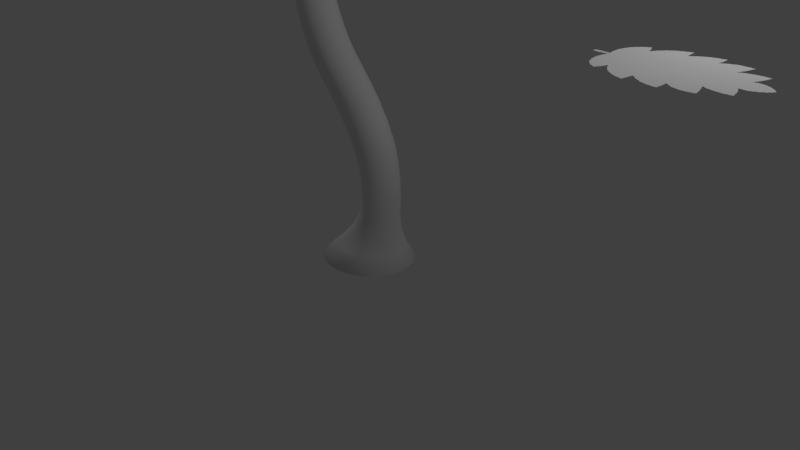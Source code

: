 # Source: plant2.blend  (saved by Blender 2.78.0; exported with 4.5.12 LTS)
import bpy
from mathutils import Matrix  # noqa: F401  (used for matrix-valued properties, if any)

bpy.ops.wm.read_factory_settings(use_empty=True)
scene = bpy.context.scene
scene.name = 'Scene'

# ---- collections
col_collection_1 = bpy.data.collections.new('Collection 1'); scene.collection.children.link(col_collection_1)

# ---- world
world_world = bpy.data.worlds.new('World'); scene.world = world_world
world_world.color = (0.05088, 0.05088, 0.05088)
world_world.use_sun_shadow = False
world_world.sun_shadow_jitter_overblur = 0.0
world_world.cycles.sampling_method = 'MANUAL'

# ---- cameras
cam_camera = bpy.data.cameras.new('Camera')
cam_camera.clip_end = 100.0
cam_camera.lens = 35.0
cam_camera.sensor_width = 32.0
cam_camera.sensor_height = 18.0
cam_camera.ortho_scale = 7.314
cam_camera.dof.focus_distance = 0.0
cam_camera.dof.aperture_fstop = 128.0

# ---- lights
light_point = bpy.data.lights.new('Point', 'POINT')
light_point.transmission_factor = 0.0
light_point.energy = 100.0
light_point.shadow_buffer_clip_start = 0.5
light_point.shadow_soft_size = 0.1
light_point.shadow_maximum_resolution = 0.006
light_point.use_absolute_resolution = True
light_lamp = bpy.data.lights.new('Lamp', 'POINT')
light_lamp.transmission_factor = 0.0
light_lamp.cutoff_distance = 30.0
light_lamp.energy = 100.0
light_lamp.shadow_buffer_clip_start = 1.001
light_lamp.shadow_soft_size = 0.1
light_lamp.shadow_maximum_resolution = 0.006
light_lamp.use_absolute_resolution = True

# ---- meshes
me_sphere_001 = bpy.data.meshes.new('Sphere.001')
me_sphere_001.from_pydata([(0.03806, 0.1913, 0.9808), (0.07466, 0.3753, 0.9239), (0.1084, 0.5449, 0.8315), (0.1379, 0.6935, 0.7071), (0.1622, 0.8155, 0.5556), (0.1802, 0.9061, 0.3827), (0.1913, 0.9619, 0.1951), (0.1951, 0.9808, 7.55e-08), (0.07466, 0.1802, 0.9808), (0.1464, 0.3536, 0.9239), (0.2126, 0.5133, 0.8315), (0.2706, 0.6533, 0.7071), (0.3182, 0.7682, 0.5556), (0.3536, 0.8536, 0.3827), (0.3753, 0.9061, 0.1951), (0.3827, 0.9239, 7.55e-08), (0.1084, 0.1622, 0.9808), (0.2126, 0.3182, 0.9239), (0.3087, 0.4619, 0.8315), (0.3928, 0.5879, 0.7071), (0.4619, 0.6913, 0.5556), (0.5133, 0.7682, 0.3827), (0.5449, 0.8155, 0.1951), (0.5556, 0.8315, 7.55e-08), (0.1379, 0.1379, 0.9808), (0.2706, 0.2706, 0.9239), (0.3928, 0.3928, 0.8315), (0.5, 0.5, 0.7071), (0.5879, 0.5879, 0.5556), (0.6533, 0.6533, 0.3827), (0.6935, 0.6935, 0.1951), (0.7071, 0.7071, 7.55e-08), (0.1622, 0.1084, 0.9808), (0.3182, 0.2126, 0.9239), (0.4619, 0.3087, 0.8315), (0.5879, 0.3928, 0.7071), (0.6913, 0.4619, 0.5556), (0.7682, 0.5133, 0.3827), (0.8155, 0.5449, 0.1951), (0.8315, 0.5556, 7.55e-08), (0.1802, 0.07466, 0.9808), (0.3536, 0.1464, 0.9239), (0.5133, 0.2126, 0.8315), (0.6533, 0.2706, 0.7071), (0.7682, 0.3182, 0.5556), (0.8536, 0.3536, 0.3827), (0.9061, 0.3753, 0.1951), (0.9148, 0.3827, -0.002576), (0.1913, 0.03806, 0.9808), (0.3753, 0.07466, 0.9239), (0.5449, 0.1084, 0.8315), (0.6935, 0.1379, 0.7071), (0.8155, 0.1622, 0.5556), (0.9061, 0.1802, 0.3827), (0.9619, 0.1913, 0.1951), (0.9712, 0.1951, 0.00315), (0.1951, -3.266e-07, 0.9808), (0.3827, -3.192e-07, 0.9239), (0.5556, -3.117e-07, 0.8315), (0.7071, -3.192e-07, 0.7071), (0.8315, -3.341e-07, 0.5556), (0.9239, -2.745e-07, 0.3827), (0.9808, -3.937e-07, 0.1951), (0.9903, -3.788e-07, 0.005083), (0.1913, -0.03806, 0.9808), (0.3753, -0.07466, 0.9239), (0.5449, -0.1084, 0.8315), (0.6935, -0.138, 0.7071), (0.8155, -0.1622, 0.5556), (0.9061, -0.1802, 0.3827), (0.9619, -0.1913, 0.1951), (0.9712, -0.1951, 0.00315), (0.1802, -0.07466, 0.9808), (0.3536, -0.1464, 0.9239), (0.5133, -0.2126, 0.8315), (0.6533, -0.2706, 0.7071), (0.7682, -0.3182, 0.5556), (0.8536, -0.3536, 0.3827), (0.9061, -0.3753, 0.1951), (0.9148, -0.3827, -0.002576), (0.1622, -0.1084, 0.9808), (0.3182, -0.2126, 0.9239), (0.4619, -0.3087, 0.8315), (0.5879, -0.3928, 0.7071), (0.6913, -0.4619, 0.5556), (0.7682, -0.5133, 0.3827), (0.8155, -0.5449, 0.1951), (0.8315, -0.5556, 7.55e-08), (0.1379, -0.138, 0.9808), (0.2706, -0.2706, 0.9239), (0.3928, -0.3928, 0.8315), (0.5, -0.5, 0.7071), (0.5879, -0.5879, 0.5556), (0.6533, -0.6533, 0.3827), (0.6935, -0.6935, 0.1951), (0.7071, -0.7071, 7.55e-08), (0.1084, -0.1622, 0.9808), (0.2126, -0.3182, 0.9239), (0.3087, -0.4619, 0.8315), (0.3928, -0.5879, 0.7071), (0.4619, -0.6913, 0.5556), (0.5133, -0.7682, 0.3827), (0.5449, -0.8155, 0.1951), (0.5556, -0.8315, 7.55e-08), (0.07466, -0.1802, 0.9808), (0.1464, -0.3536, 0.9239), (0.2126, -0.5133, 0.8315), (0.2706, -0.6533, 0.7071), (0.3182, -0.7682, 0.5556), (0.3536, -0.8536, 0.3827), (0.3753, -0.9061, 0.1951), (0.3827, -0.9239, 7.55e-08), (0.03806, -0.1913, 0.9808), (0.07466, -0.3753, 0.9239), (0.1084, -0.5449, 0.8315), (0.1379, -0.6935, 0.7071), (0.1622, -0.8155, 0.5556), (0.1802, -0.9061, 0.3827), (0.1913, -0.9619, 0.1951), (0.1951, -0.9808, 7.55e-08), (-7.212e-09, -0.1951, 0.9808), (4.122e-08, -0.3827, 0.9239), (2.632e-08, -0.5556, 0.8315), (-2.584e-08, -0.7071, 0.7071), (-8.544e-08, -0.8315, 0.5556), (6.357e-08, -0.9239, 0.3827), (-8.544e-08, -0.9808, 0.1951), (-1.003e-07, -1.0, 7.55e-08), (-0.03806, -0.1913, 0.9808), (-0.07466, -0.3753, 0.9239), (-0.1084, -0.5449, 0.8315), (-0.1379, -0.6935, 0.7071), (-0.1622, -0.8155, 0.5556), (-0.1802, -0.9061, 0.3827), (-0.1913, -0.9619, 0.1951), (-0.1951, -0.9808, 7.55e-08), (-0.07466, -0.1802, 0.9808), (-0.1464, -0.3536, 0.9239), (-0.2126, -0.5133, 0.8315), (-0.2706, -0.6533, 0.7071), (-0.3182, -0.7682, 0.5556), (-0.3536, -0.8536, 0.3827), (-0.3753, -0.9061, 0.1951), (-0.3827, -0.9239, 7.55e-08), (-1.81e-07, -5.968e-07, 1.0), (-0.1084, -0.1622, 0.9808), (-0.2126, -0.3182, 0.9239), (-0.3087, -0.4619, 0.8315), (-0.3928, -0.5879, 0.7071), (-0.4619, -0.6913, 0.5556), (-0.5133, -0.7682, 0.3827), (-0.5449, -0.8155, 0.1951), (-0.5556, -0.8315, 7.55e-08), (-0.1379, -0.138, 0.9808), (-0.2706, -0.2706, 0.9239), (-0.3928, -0.3928, 0.8315), (-0.5, -0.5, 0.7071), (-0.5879, -0.5879, 0.5556), (-0.6533, -0.6533, 0.3827), (-0.6935, -0.6935, 0.1951), (-0.7071, -0.7071, 7.55e-08), (-0.1622, -0.1084, 0.9808), (-0.3182, -0.2126, 0.9239), (-0.4619, -0.3087, 0.8315), (-0.5879, -0.3928, 0.7071), (-0.6913, -0.4619, 0.5556), (-0.7682, -0.5133, 0.3827), (-0.8155, -0.5449, 0.1951), (-0.8315, -0.5556, 7.55e-08), (-0.1802, -0.07466, 0.9808), (-0.3536, -0.1464, 0.9239), (-0.5133, -0.2126, 0.8315), (-0.6533, -0.2706, 0.7071), (-0.7682, -0.3182, 0.5556), (-0.8536, -0.3536, 0.3827), (-0.9061, -0.3753, 0.1951), (-0.9239, -0.3827, 7.55e-08), (-0.1913, -0.03806, 0.9808), (-0.3753, -0.07466, 0.9239), (-0.5449, -0.1084, 0.8315), (-0.6935, -0.1379, 0.7071), (-0.8155, -0.1622, 0.5556), (-0.9061, -0.1802, 0.3827), (-0.9619, -0.1913, 0.1951), (-0.9808, -0.1951, 7.55e-08), (-0.1951, -3.117e-07, 0.9808), (-0.3827, -2.819e-07, 0.9239), (-0.5556, -2.819e-07, 0.8315), (-0.7071, -1.851e-07, 0.7071), (-0.8315, -1.404e-07, 0.5556), (-0.9239, -3.192e-07, 0.3827), (-0.9808, -9.567e-08, 0.1951), (-1.0, -1.404e-07, 7.55e-08), (-0.1913, 0.03806, 0.9808), (-0.3753, 0.07466, 0.9239), (-0.5449, 0.1084, 0.8315), (-0.6935, 0.1379, 0.7071), (-0.8155, 0.1622, 0.5556), (-0.9061, 0.1802, 0.3827), (-0.9619, 0.1913, 0.1951), (-0.9808, 0.1951, 7.55e-08), (-0.1802, 0.07466, 0.9808), (-0.3536, 0.1464, 0.9239), (-0.5133, 0.2126, 0.8315), (-0.6533, 0.2706, 0.7071), (-0.7682, 0.3182, 0.5556), (-0.8536, 0.3536, 0.3827), (-0.9061, 0.3753, 0.1951), (-0.9239, 0.3827, 7.55e-08), (-0.1622, 0.1084, 0.9808), (-0.3182, 0.2126, 0.9239), (-0.4619, 0.3087, 0.8315), (-0.5879, 0.3928, 0.7071), (-0.6913, 0.4619, 0.5556), (-0.7682, 0.5133, 0.3827), (-0.8155, 0.5449, 0.1951), (-0.8315, 0.5556, 7.55e-08), (-0.1379, 0.1379, 0.9808), (-0.2706, 0.2706, 0.9239), (-0.3928, 0.3928, 0.8315), (-0.5, 0.5, 0.7071), (-0.5879, 0.5879, 0.5556), (-0.6533, 0.6533, 0.3827), (-0.6935, 0.6935, 0.1951), (-0.7071, 0.7071, 7.55e-08), (-0.1084, 0.1622, 0.9808), (-0.2126, 0.3182, 0.9239), (-0.3087, 0.4619, 0.8315), (-0.3928, 0.5879, 0.7071), (-0.4619, 0.6913, 0.5556), (-0.5133, 0.7682, 0.3827), (-0.5449, 0.8155, 0.1951), (-0.5556, 0.8315, 7.55e-08), (-0.07466, 0.1802, 0.9808), (-0.1464, 0.3536, 0.9239), (-0.2126, 0.5133, 0.8315), (-0.2706, 0.6533, 0.7071), (-0.3182, 0.7682, 0.5556), (-0.3536, 0.8536, 0.3827), (-0.3753, 0.9061, 0.1951), (-0.3827, 0.9239, 7.55e-08), (-0.03806, 0.1913, 0.9808), (-0.07466, 0.3753, 0.9239), (-0.1084, 0.5449, 0.8315), (-0.1379, 0.6935, 0.7071), (-0.1622, 0.8155, 0.5556), (-0.1802, 0.9061, 0.3827), (-0.1913, 0.9619, 0.1951), (-0.1951, 0.9808, 7.55e-08), (3.749e-08, 0.1951, 0.9808), (7.847e-08, 0.3827, 0.9239), (1.083e-07, 0.5556, 0.8315), (1.53e-07, 0.7071, 0.7071), (2.722e-07, 0.8315, 0.5556), (6.357e-08, 0.9239, 0.3827), (2.573e-07, 0.9808, 0.1951), (2.722e-07, 1.0, 7.55e-08), (0.1764, 0.8905, -0.2247), (0.2097, 0.9619, -0.3158), (0.2226, 0.9061, -0.4749), (0.2269, 0.8155, -0.6232), (0.2223, 0.6935, -0.7548), (0.209, 0.5449, -0.8648), (0.1876, 0.3753, -0.9489), (0.1588, 0.1913, -1.004), (0.344, 0.8389, -0.1912), (0.3907, 0.9061, -0.2787), (0.3932, 0.8536, -0.44), (0.3804, 0.7682, -0.5918), (0.3528, 0.6533, -0.7281), (0.3115, 0.5133, -0.8438), (0.2582, 0.3536, -0.9344), (0.1948, 0.1802, -0.9965), (0.4987, 0.755, -0.1602), (0.5576, 0.8155, -0.2446), (0.5503, 0.7682, -0.4079), (0.5218, 0.6913, -0.5628), (0.4731, 0.5879, -0.7035), (0.4061, 0.4619, -0.8245), (0.3233, 0.3182, -0.9211), (0.228, 0.1622, -0.9897), (0.6342, 0.6421, -0.1331), (0.7038, 0.6935, -0.2147), (0.6881, 0.6533, -0.3797), (0.6458, 0.5879, -0.5375), (0.5785, 0.5, -0.6819), (0.4889, 0.3928, -0.8075), (0.3804, 0.2706, -0.9094), (0.2571, 0.1379, -0.9837), (0.7455, 0.5045, -0.1109), (0.8239, 0.5449, -0.1902), (0.8012, 0.5133, -0.3566), (0.7475, 0.4619, -0.5167), (0.6651, 0.3928, -0.6643), (0.5569, 0.3087, -0.7936), (0.4272, 0.2126, -0.8999), (0.2809, 0.1084, -0.9789), (0.1238, -3.258e-07, -1.028), (0.8282, 0.3475, -0.09433), (0.9131, 0.3753, -0.1719), (0.8852, 0.3536, -0.3394), (0.8232, 0.3182, -0.5012), (0.7294, 0.2706, -0.6511), (0.6074, 0.2126, -0.7833), (0.462, 0.1464, -0.8928), (0.2987, 0.07466, -0.9752), (0.8791, 0.1772, -0.08415), (0.968, 0.1913, -0.1607), (0.9369, 0.1802, -0.3288), (0.8697, 0.1622, -0.4917), (0.769, 0.1379, -0.643), (0.6385, 0.1084, -0.7769), (0.4834, 0.07466, -0.8884), (0.3096, 0.03806, -0.973), (0.8963, 7.508e-08, -0.08071), (0.9865, -3.937e-07, -0.1569), (0.9544, -2.298e-07, -0.3253), (0.8854, -3.341e-07, -0.4885), (0.7823, -3.192e-07, -0.6403), (0.649, -3.415e-07, -0.7748), (0.4907, -3.043e-07, -0.8869), (0.3133, -3.08e-07, -0.9722), (0.8791, -0.1772, -0.08415), (0.968, -0.1913, -0.1607), (0.9369, -0.1802, -0.3288), (0.8697, -0.1622, -0.4917), (0.769, -0.138, -0.643), (0.6385, -0.1084, -0.7769), (0.4834, -0.07466, -0.8884), (0.3096, -0.03806, -0.973), (0.8282, -0.3475, -0.09433), (0.9131, -0.3753, -0.1719), (0.8852, -0.3536, -0.3394), (0.8232, -0.3182, -0.5012), (0.7294, -0.2706, -0.6511), (0.6074, -0.2126, -0.7833), (0.462, -0.1464, -0.8928), (0.2987, -0.07466, -0.9752), (0.7455, -0.5045, -0.1109), (0.8239, -0.5449, -0.1902), (0.8012, -0.5133, -0.3566), (0.7475, -0.4619, -0.5167), (0.6651, -0.3928, -0.6643), (0.5569, -0.3087, -0.7936), (0.4272, -0.2126, -0.8999), (0.2809, -0.1084, -0.9789), (0.6342, -0.6421, -0.1331), (0.7038, -0.6935, -0.2147), (0.6881, -0.6533, -0.3797), (0.6458, -0.5879, -0.5375), (0.5785, -0.5, -0.6819), (0.4889, -0.3928, -0.8075), (0.3804, -0.2706, -0.9094), (0.2571, -0.138, -0.9837), (0.4987, -0.755, -0.1602), (0.5576, -0.8155, -0.2446), (0.5503, -0.7682, -0.4079), (0.5218, -0.6913, -0.5628), (0.4731, -0.5879, -0.7035), (0.4061, -0.4619, -0.8245), (0.3233, -0.3182, -0.9211), (0.228, -0.1622, -0.9897), (0.344, -0.8389, -0.1912), (0.3907, -0.9061, -0.2787), (0.3932, -0.8536, -0.44), (0.3804, -0.7682, -0.5918), (0.3528, -0.6533, -0.7281), (0.3115, -0.5133, -0.8438), (0.2582, -0.3536, -0.9344), (0.1948, -0.1802, -0.9965), (0.1767, -0.8904, -0.2246), (0.2097, -0.9619, -0.3158), (0.2226, -0.9061, -0.4749), (0.2269, -0.8155, -0.6232), (0.2223, -0.6935, -0.7548), (0.209, -0.5449, -0.8648), (0.1876, -0.3753, -0.9489), (0.1588, -0.1913, -1.004), (0.0214, -0.9808, -0.3543), (0.04526, -0.9239, -0.5112), (0.06724, -0.8315, -0.6558), (0.08652, -0.7071, -0.7826), (0.1023, -0.5556, -0.8866), (0.1141, -0.3827, -0.9639), (0.1213, -0.1951, -1.011), (-0.8473, 0.1772, -0.58), (-0.1669, -0.9619, -0.3928), (-0.1321, -0.9061, -0.5475), (-0.09238, -0.8155, -0.6884), (-0.04923, -0.6935, -0.8103), (-0.004322, -0.5449, -0.9084), (0.04062, -0.3753, -0.9789), (0.08387, -0.1913, -1.019), (-0.3278, 0.8398, -0.3752), (-0.3479, -0.9061, -0.4298), (-0.3026, -0.8536, -0.5823), (-0.2459, -0.7682, -0.7198), (-0.1798, -0.6533, -0.837), (-0.1069, -0.5133, -0.9294), (-0.03002, -0.3536, -0.9934), (0.04786, -0.1802, -1.027), (-0.8078, 0.3454, -0.559), (-0.5148, -0.8155, -0.4639), (-0.4598, -0.7682, -0.6145), (-0.3873, -0.6913, -0.7488), (-0.3001, -0.5879, -0.8616), (-0.2014, -0.4619, -0.9487), (-0.09513, -0.3182, -1.007), (0.01467, -0.1622, -1.033), (0.0121, 0.9066, -0.2744), (-0.661, -0.6935, -0.4938), (-0.5976, -0.6533, -0.6426), (-0.5113, -0.5879, -0.7741), (-0.4055, -0.5, -0.8832), (-0.2842, -0.3928, -0.9656), (-0.1522, -0.2706, -1.018), (-0.01442, -0.1379, -1.039), (-0.6097, 0.6393, -0.4707), (-0.7811, -0.5449, -0.5184), (-0.7107, -0.5133, -0.6658), (-0.6131, -0.4619, -0.7949), (-0.492, -0.3928, -0.9009), (-0.3522, -0.3087, -0.9796), (-0.199, -0.2126, -1.028), (-0.0383, -0.1084, -1.044), (-0.1657, 0.8894, -0.3256), (-0.8764, -0.3772, -0.5302), (-0.7947, -0.3536, -0.6829), (-0.6887, -0.3182, -0.8104), (-0.5563, -0.2706, -0.914), (-0.4027, -0.2126, -0.9899), (-0.2338, -0.1464, -1.035), (-0.05604, -0.07466, -1.048), (-0.7248, 0.5024, -0.5165), (-0.9252, -0.1913, -0.5478), (-0.8464, -0.1802, -0.6935), (-0.7352, -0.1622, -0.8199), (-0.5959, -0.1379, -0.9221), (-0.4339, -0.1084, -0.9962), (-0.2552, -0.07466, -1.039), (-0.06696, -0.03806, -1.05), (-0.4847, 0.7544, -0.4242), (-0.9396, -1.072e-07, -0.5591), (-0.8639, -3.192e-07, -0.6971), (-0.7509, -1.404e-07, -0.8231), (-0.6093, -1.851e-07, -0.9249), (-0.4444, -2.596e-07, -0.9984), (-0.2625, -2.521e-07, -1.041), (-0.07065, -3.155e-07, -1.051), (-0.8448, -0.1804, -0.5797), (-0.9252, 0.1913, -0.5478), (-0.8464, 0.1802, -0.6935), (-0.7352, 0.1622, -0.8199), (-0.5959, 0.1379, -0.9221), (-0.4339, 0.1084, -0.9962), (-0.2552, 0.07466, -1.039), (-0.06696, 0.03806, -1.05), (-0.8065, -0.3482, -0.5588), (-0.879, 0.377, -0.5281), (-0.7947, 0.3536, -0.6829), (-0.6887, 0.3182, -0.8104), (-0.5563, 0.2706, -0.914), (-0.4027, 0.2126, -0.9899), (-0.2338, 0.1464, -1.035), (-0.05604, 0.07466, -1.048), (0.01037, -0.9056, -0.2747), (-0.7811, 0.5449, -0.5184), (-0.7107, 0.5133, -0.6658), (-0.6131, 0.4619, -0.7949), (-0.492, 0.3928, -0.9009), (-0.3522, 0.3087, -0.9796), (-0.199, 0.2126, -1.028), (-0.0383, 0.1084, -1.044), (-0.3312, -0.8384, -0.3752), (-0.661, 0.6935, -0.4938), (-0.5976, 0.6533, -0.6426), (-0.5113, 0.5879, -0.7741), (-0.4055, 0.5, -0.8832), (-0.2842, 0.3928, -0.9656), (-0.1522, 0.2706, -1.018), (-0.01442, 0.1379, -1.039), (-0.616, -0.6361, -0.4714), (-0.5148, 0.8155, -0.4639), (-0.4598, 0.7682, -0.6145), (-0.3873, 0.6913, -0.7488), (-0.3001, 0.5879, -0.8616), (-0.2014, 0.4619, -0.9487), (-0.09512, 0.3182, -1.007), (0.01467, 0.1622, -1.033), (-0.7251, -0.5027, -0.5165), (-0.3479, 0.9061, -0.4298), (-0.3026, 0.8536, -0.5823), (-0.2459, 0.7682, -0.7198), (-0.1798, 0.6533, -0.837), (-0.1069, 0.5133, -0.9294), (-0.03002, 0.3536, -0.9934), (0.04786, 0.1802, -1.027), (-0.1619, -0.8921, -0.3252), (-0.1669, 0.9619, -0.3928), (-0.1321, 0.9061, -0.5475), (-0.09238, 0.8155, -0.6884), (-0.04923, 0.6935, -0.8103), (-0.004321, 0.5449, -0.9084), (0.04062, 0.3753, -0.9789), (0.08387, 0.1913, -1.019), (-0.4794, -0.7509, -0.4237), (0.0214, 0.9808, -0.3543), (0.04526, 0.9239, -0.5112), (0.06724, 0.8315, -0.6558), (0.08652, 0.7071, -0.7826), (0.1023, 0.5556, -0.8866), (0.1141, 0.3827, -0.9639), (0.1213, 0.1951, -1.011), (-0.8478, 0.0007049, -0.5889), (0.1891, 0.9808, -0.1588), (0.3732, 0.9239, -0.1141), (0.5433, 0.8315, -0.07927), (0.6924, 0.7071, -0.04877), (0.8148, 0.5556, -0.02375), (0.8148, -0.5556, -0.02375), (0.6924, -0.7071, -0.04877), (0.5433, -0.8315, -0.07927), (0.3732, -0.9239, -0.1141), (0.1893, -0.9808, -0.1611), (-0.8962, 0.3802, -0.5112), (-0.9411, 0.1904, -0.5335), (-0.8029, 0.5558, -0.4661), (-0.1879, 0.9797, -0.2612), (-0.3666, 0.925, -0.315), (-0.5404, 0.8305, -0.3682), (-0.6777, 0.7045, -0.4178), (0.007022, 0.9986, -0.2058), (-0.8035, -0.5556, -0.4662), (-0.895, -0.3829, -0.5111), (-0.9384, -0.1938, -0.5333), (-0.1838, -0.9827, -0.2608), (-0.3716, -0.9231, -0.3155), (0.005686, -0.9975, -0.206), (-0.6834, -0.7021, -0.4184), (-0.5347, -0.827, -0.3677), (-0.9467, 0.0002065, -0.543), (0.1765, 0.915, -0.1623), (0.3482, 0.8619, -0.121), (0.507, 0.7757, -0.08935), (0.6463, 0.6597, -0.0616), (0.7606, 0.5184, -0.03882), (0.8456, 0.3571, -0.02189), (0.8979, 0.182, -0.01146), (0.9155, -3.79e-07, -0.007942), (0.8979, -0.182, -0.01146), (0.8456, -0.3571, -0.02189), (0.7606, -0.5184, -0.03882), (0.6463, -0.6597, -0.0616), (0.507, -0.7757, -0.08935), (0.3482, -0.8619, -0.121), (0.1769, -0.9149, -0.1646), (-0.8356, 0.3548, -0.4943), (-0.8765, 0.1815, -0.5156), (-0.7501, 0.5166, -0.4514), (-0.1756, 0.9139, -0.2578), (-0.3422, 0.8629, -0.3082), (-0.5036, 0.775, -0.358), (-0.632, 0.657, -0.4051), (0.006991, 0.9315, -0.2058), (-0.7505, -0.5167, -0.4514), (-0.8344, -0.3577, -0.4942), (-0.8739, -0.1847, -0.5153), (-0.1717, -0.9167, -0.2575), (-0.3459, -0.8614, -0.3083), (0.005281, -0.9305, -0.2061), (-0.6383, -0.6538, -0.4058), (-0.4982, -0.7716, -0.3575), (-0.877, 0.0006496, -0.5245), (0.1783, 0.91, -0.1998), (0.3496, 0.8573, -0.1657), (0.5077, 0.7716, -0.1343), (0.6462, 0.6562, -0.1068), (0.7599, 0.5156, -0.08417), (0.8444, 0.3552, -0.06736), (0.8964, 0.1811, -0.05701), (0.914, -3.787e-07, -0.05352), (0.8964, -0.1811, -0.05701), (0.8444, -0.3552, -0.06736), (0.7599, -0.5156, -0.08417), (0.6462, -0.6562, -0.1068), (0.5077, -0.7716, -0.1343), (0.3496, -0.8573, -0.1657), (0.1786, -0.91, -0.1997), (-0.8683, 0.1808, -0.5584), (-0.8278, 0.3529, -0.5373), (-0.7428, 0.5136, -0.4945), (-0.337, 0.8582, -0.3519), (-0.1714, 0.9089, -0.3018), (-0.6253, 0.6534, -0.4483), (-0.4975, 0.7709, -0.4014), (0.01032, 0.9265, -0.2501), (-0.7432, -0.5138, -0.4945), (-0.8265, -0.3558, -0.5371), (-0.8657, -0.184, -0.5582), (-0.1675, -0.9117, -0.3014), (-0.3406, -0.8568, -0.352), (0.008587, -0.9255, -0.2503), (-0.6316, -0.6502, -0.4491), (-0.4921, -0.7674, -0.401), (-0.8688, 0.0006828, -0.5674), (0.177, 0.8994, -0.2088), (-0.8572, 0.1789, -0.5656), (-0.3323, 0.8482, -0.36), (-0.6171, 0.6457, -0.456), (0.01095, 0.9157, -0.2588), (-0.7337, -0.5077, -0.502), (-0.1648, -0.9011, -0.3098), (-0.6235, -0.6425, -0.4567), (-0.4856, -0.7585, -0.4088), (-0.8577, 0.0006948, -0.5745), (0.3463, 0.8473, -0.1751), (0.5024, 0.7626, -0.1439), (0.6393, 0.6485, -0.1166), (0.7517, 0.5096, -0.09417), (0.8352, 0.351, -0.07751), (0.8866, 0.179, -0.06725), (0.904, -1.318e-07, -0.06378), (0.8866, -0.179, -0.06725), (0.8352, -0.351, -0.07751), (0.7517, -0.5096, -0.09417), (0.6393, -0.6485, -0.1166), (0.5024, -0.7626, -0.1439), (0.3463, -0.8473, -0.1751), (0.1772, -0.8993, -0.2087), (-0.8172, 0.3488, -0.5446), (-0.7334, 0.5075, -0.502), (-0.1686, 0.8983, -0.3102), (-0.4909, 0.7619, -0.4093), (-0.816, -0.3517, -0.5444), (-0.8547, -0.182, -0.5654), (-0.3358, -0.8468, -0.3601), (0.009214, -0.9147, -0.259), (-0.7936, 0.5512, -0.4884), (-0.6721, 0.7008, -0.4434), (-0.5338, 0.8266, -0.3931), (-0.3619, 0.9202, -0.3441), (-0.1825, 0.9751, -0.2953), (0.01029, 0.9945, -0.2396), (0.1938, 0.9761, -0.1923), (0.3776, 0.9194, -0.1559), (0.5471, 0.8273, -0.1229), (0.6956, 0.7033, -0.0955), (0.8172, 0.5527, -0.06802), (0.9075, 0.3809, -0.04603), (0.9635, 0.194, -0.04191), (0.9824, -3.832e-07, -0.03952), (0.9633, -0.1941, -0.03719), (0.9077, -0.3807, -0.04944), (0.8171, -0.5529, -0.0654), (0.695, -0.7041, -0.08603), (0.5469, -0.8274, -0.1216), (0.3773, -0.9197, -0.1531), (0.1954, -0.9747, -0.2047), (0.01063, -0.9922, -0.2527), (-0.1792, -0.977, -0.2967), (-0.3646, -0.918, -0.3494), (-0.5279, -0.8231, -0.4006), (-0.6744, -0.6986, -0.4487), (-0.7923, -0.5503, -0.4923), (0.1854, 0.9617, -0.1598), (0.3659, 0.9059, -0.1161), (0.5328, 0.8153, -0.08219), (0.679, 0.6934, -0.05249), (0.7991, 0.5448, -0.02812), (0.8883, 0.3753, -0.01001), (0.9432, 0.1913, 0.001148), (0.9617, -3.789e-07, 0.004915), (0.9432, -0.1913, 0.001148), (0.8883, -0.3753, -0.01001), (0.7991, -0.5448, -0.02812), (0.679, -0.6934, -0.05249), (0.5328, -0.8153, -0.08219), (0.3659, -0.9059, -0.1161), (0.1857, -0.9617, -0.1621), (-0.9224, 0.1878, -0.5283), (-0.8786, 0.3728, -0.5063), (-0.7876, 0.5444, -0.4618), (-0.3595, 0.907, -0.313), (-0.1844, 0.9606, -0.2602), (-0.6645, 0.6907, -0.4141), (-0.5298, 0.8144, -0.3653), (0.007013, 0.9791, -0.2058), (-0.7881, -0.5443, -0.4619), (-0.8775, -0.3756, -0.5062), (-0.9197, -0.1912, -0.5281), (-0.1803, -0.9635, -0.2598), (-0.3642, -0.9052, -0.3134), (0.005569, -0.9781, -0.206), (-0.6703, -0.6881, -0.4147), (-0.5241, -0.8109, -0.3647), (-0.9265, 0.000335, -0.5376)], [], [(251, 250, 1, 2), (252, 251, 2, 3), (253, 252, 3, 4), (254, 253, 4, 5), (255, 254, 5, 6), (256, 255, 6, 7), (249, 144, 0), (250, 249, 0, 1), (1, 0, 8, 9), (2, 1, 9, 10), (3, 2, 10, 11), (4, 3, 11, 12), (5, 4, 12, 13), (6, 5, 13, 14), (7, 6, 14, 15), (0, 144, 8), (13, 12, 20, 21), (14, 13, 21, 22), (15, 14, 22, 23), (8, 144, 16), (9, 8, 16, 17), (10, 9, 17, 18), (11, 10, 18, 19), (12, 11, 19, 20), (17, 16, 24, 25), (18, 17, 25, 26), (19, 18, 26, 27), (20, 19, 27, 28), (21, 20, 28, 29), (22, 21, 29, 30), (23, 22, 30, 31), (16, 144, 24), (29, 28, 36, 37), (30, 29, 37, 38), (31, 30, 38, 39), (24, 144, 32), (25, 24, 32, 33), (26, 25, 33, 34), (27, 26, 34, 35), (28, 27, 35, 36), (34, 33, 41, 42), (35, 34, 42, 43), (36, 35, 43, 44), (37, 36, 44, 45), (38, 37, 45, 46), (39, 38, 46, 47), (32, 144, 40), (33, 32, 40, 41), (46, 45, 53, 54), (47, 46, 54, 55), (40, 144, 48), (41, 40, 48, 49), (42, 41, 49, 50), (43, 42, 50, 51), (44, 43, 51, 52), (45, 44, 52, 53), (50, 49, 57, 58), (51, 50, 58, 59), (52, 51, 59, 60), (53, 52, 60, 61), (54, 53, 61, 62), (55, 54, 62, 63), (48, 144, 56), (49, 48, 56, 57), (62, 61, 69, 70), (63, 62, 70, 71), (56, 144, 64), (57, 56, 64, 65), (58, 57, 65, 66), (59, 58, 66, 67), (60, 59, 67, 68), (61, 60, 68, 69), (67, 66, 74, 75), (68, 67, 75, 76), (69, 68, 76, 77), (70, 69, 77, 78), (71, 70, 78, 79), (64, 144, 72), (65, 64, 72, 73), (66, 65, 73, 74), (79, 78, 86, 87), (72, 144, 80), (73, 72, 80, 81), (74, 73, 81, 82), (75, 74, 82, 83), (76, 75, 83, 84), (77, 76, 84, 85), (78, 77, 85, 86), (84, 83, 91, 92), (85, 84, 92, 93), (86, 85, 93, 94), (87, 86, 94, 95), (80, 144, 88), (81, 80, 88, 89), (82, 81, 89, 90), (83, 82, 90, 91), (88, 144, 96), (89, 88, 96, 97), (90, 89, 97, 98), (91, 90, 98, 99), (92, 91, 99, 100), (93, 92, 100, 101), (94, 93, 101, 102), (95, 94, 102, 103), (100, 99, 107, 108), (101, 100, 108, 109), (102, 101, 109, 110), (103, 102, 110, 111), (96, 144, 104), (97, 96, 104, 105), (98, 97, 105, 106), (99, 98, 106, 107), (105, 104, 112, 113), (106, 105, 113, 114), (107, 106, 114, 115), (108, 107, 115, 116), (109, 108, 116, 117), (110, 109, 117, 118), (111, 110, 118, 119), (104, 144, 112), (117, 116, 124, 125), (118, 117, 125, 126), (119, 118, 126, 127), (112, 144, 120), (113, 112, 120, 121), (114, 113, 121, 122), (115, 114, 122, 123), (116, 115, 123, 124), (121, 120, 128, 129), (122, 121, 129, 130), (123, 122, 130, 131), (124, 123, 131, 132), (125, 124, 132, 133), (126, 125, 133, 134), (127, 126, 134, 135), (120, 144, 128), (133, 132, 140, 141), (134, 133, 141, 142), (135, 134, 142, 143), (128, 144, 136), (129, 128, 136, 137), (130, 129, 137, 138), (131, 130, 138, 139), (132, 131, 139, 140), (138, 137, 146, 147), (139, 138, 147, 148), (140, 139, 148, 149), (141, 140, 149, 150), (142, 141, 150, 151), (143, 142, 151, 152), (136, 144, 145), (137, 136, 145, 146), (151, 150, 158, 159), (152, 151, 159, 160), (145, 144, 153), (146, 145, 153, 154), (147, 146, 154, 155), (148, 147, 155, 156), (149, 148, 156, 157), (150, 149, 157, 158), (156, 155, 163, 164), (157, 156, 164, 165), (158, 157, 165, 166), (159, 158, 166, 167), (160, 159, 167, 168), (153, 144, 161), (154, 153, 161, 162), (155, 154, 162, 163), (168, 167, 175, 176), (161, 144, 169), (162, 161, 169, 170), (163, 162, 170, 171), (164, 163, 171, 172), (165, 164, 172, 173), (166, 165, 173, 174), (167, 166, 174, 175), (172, 171, 179, 180), (173, 172, 180, 181), (174, 173, 181, 182), (175, 174, 182, 183), (176, 175, 183, 184), (169, 144, 177), (170, 169, 177, 178), (171, 170, 178, 179), (184, 183, 191, 192), (177, 144, 185), (178, 177, 185, 186), (179, 178, 186, 187), (180, 179, 187, 188), (181, 180, 188, 189), (182, 181, 189, 190), (183, 182, 190, 191), (189, 188, 196, 197), (190, 189, 197, 198), (191, 190, 198, 199), (192, 191, 199, 200), (185, 144, 193), (186, 185, 193, 194), (187, 186, 194, 195), (188, 187, 195, 196), (193, 144, 201), (194, 193, 201, 202), (195, 194, 202, 203), (196, 195, 203, 204), (197, 196, 204, 205), (198, 197, 205, 206), (199, 198, 206, 207), (200, 199, 207, 208), (205, 204, 212, 213), (206, 205, 213, 214), (207, 206, 214, 215), (208, 207, 215, 216), (201, 144, 209), (202, 201, 209, 210), (203, 202, 210, 211), (204, 203, 211, 212), (210, 209, 217, 218), (211, 210, 218, 219), (212, 211, 219, 220), (213, 212, 220, 221), (214, 213, 221, 222), (215, 214, 222, 223), (216, 215, 223, 224), (209, 144, 217), (222, 221, 229, 230), (223, 222, 230, 231), (224, 223, 231, 232), (217, 144, 225), (218, 217, 225, 226), (219, 218, 226, 227), (220, 219, 227, 228), (221, 220, 228, 229), (227, 226, 234, 235), (228, 227, 235, 236), (229, 228, 236, 237), (230, 229, 237, 238), (231, 230, 238, 239), (232, 231, 239, 240), (225, 144, 233), (226, 225, 233, 234), (239, 238, 246, 247), (240, 239, 247, 248), (233, 144, 241), (234, 233, 241, 242), (235, 234, 242, 243), (236, 235, 243, 244), (237, 236, 244, 245), (238, 237, 245, 246), (243, 242, 250, 251), (244, 243, 251, 252), (245, 244, 252, 253), (246, 245, 253, 254), (247, 246, 254, 255), (248, 247, 255, 256), (241, 144, 249), (242, 241, 249, 250), (507, 506, 258, 259), (508, 507, 259, 260), (509, 508, 260, 261), (510, 509, 261, 262), (511, 510, 262, 263), (512, 511, 263, 264), (297, 512, 264), (531, 514, 643, 642), (297, 264, 272), (531, 642, 641, 527), (259, 258, 266, 267), (260, 259, 267, 268), (261, 260, 268, 269), (262, 261, 269, 270), (263, 262, 270, 271), (264, 263, 271, 272), (270, 269, 277, 278), (271, 270, 278, 279), (272, 271, 279, 280), (297, 272, 280), (258, 506, 642, 643), (267, 266, 274, 275), (268, 267, 275, 276), (269, 268, 276, 277), (275, 274, 282, 283), (276, 275, 283, 284), (277, 276, 284, 285), (278, 277, 285, 286), (279, 278, 286, 287), (280, 279, 287, 288), (297, 280, 288), (290, 647, 648, 299), (287, 286, 294, 295), (288, 287, 295, 296), (297, 288, 296), (498, 490, 640, 641), (283, 282, 290, 291), (284, 283, 291, 292), (285, 284, 292, 293), (286, 285, 293, 294), (291, 290, 299, 300), (292, 291, 300, 301), (293, 292, 301, 302), (294, 293, 302, 303), (295, 294, 303, 304), (296, 295, 304, 305), (297, 296, 305), (47, 648, 647, 518), (304, 303, 311, 312), (305, 304, 312, 313), (297, 305, 313), (519, 653, 652, 79), (300, 299, 307, 308), (301, 300, 308, 309), (302, 301, 309, 310), (303, 302, 310, 311), (309, 308, 316, 317), (310, 309, 317, 318), (311, 310, 318, 319), (312, 311, 319, 320), (313, 312, 320, 321), (297, 313, 321), (274, 645, 646, 282), (308, 307, 315, 316), (321, 320, 328, 329), (297, 321, 329), (315, 650, 651, 323), (316, 315, 323, 324), (317, 316, 324, 325), (318, 317, 325, 326), (319, 318, 326, 327), (320, 319, 327, 328), (325, 324, 332, 333), (326, 325, 333, 334), (327, 326, 334, 335), (328, 327, 335, 336), (329, 328, 336, 337), (297, 329, 337), (517, 646, 645, 516), (324, 323, 331, 332), (337, 336, 344, 345), (297, 337, 345), (71, 651, 650, 63), (332, 331, 339, 340), (333, 332, 340, 341), (334, 333, 341, 342), (335, 334, 342, 343), (336, 335, 343, 344), (342, 341, 349, 350), (343, 342, 350, 351), (344, 343, 351, 352), (345, 344, 352, 353), (297, 345, 353), (355, 655, 656, 363), (340, 339, 347, 348), (341, 340, 348, 349), (297, 353, 361), (299, 648, 649, 307), (348, 347, 355, 356), (349, 348, 356, 357), (350, 349, 357, 358), (351, 350, 358, 359), (352, 351, 359, 360), (353, 352, 360, 361), (359, 358, 366, 367), (360, 359, 367, 368), (361, 360, 368, 369), (297, 361, 369), (522, 656, 655, 521), (356, 355, 363, 364), (357, 356, 364, 365), (358, 357, 365, 366), (55, 649, 648, 47), (364, 363, 371, 372), (365, 364, 372, 373), (366, 365, 373, 374), (367, 366, 374, 375), (368, 367, 375, 376), (369, 368, 376, 377), (297, 369, 377), (375, 374, 381, 382), (376, 375, 382, 383), (377, 376, 383, 384), (297, 377, 384), (536, 539, 661, 660), (372, 371, 378, 379), (373, 372, 379, 380), (374, 373, 380, 381), (379, 378, 386, 387), (380, 379, 387, 388), (381, 380, 388, 389), (382, 381, 389, 390), (383, 382, 390, 391), (384, 383, 391, 392), (297, 384, 392), (339, 653, 654, 347), (391, 390, 398, 399), (392, 391, 399, 400), (297, 392, 400), (520, 654, 653, 519), (387, 386, 394, 395), (388, 387, 395, 396), (389, 388, 396, 397), (390, 389, 397, 398), (395, 394, 402, 403), (396, 395, 403, 404), (397, 396, 404, 405), (398, 397, 405, 406), (399, 398, 406, 407), (400, 399, 407, 408), (297, 400, 408), (386, 378, 658, 659), (407, 406, 414, 415), (408, 407, 415, 416), (297, 408, 416), (402, 661, 662, 410), (403, 402, 410, 411), (404, 403, 411, 412), (405, 404, 412, 413), (406, 405, 413, 414), (412, 411, 419, 420), (413, 412, 420, 421), (414, 413, 421, 422), (415, 414, 422, 423), (416, 415, 423, 424), (297, 416, 424), (537, 535, 659, 658), (411, 410, 418, 419), (424, 423, 431, 432), (297, 424, 432), (538, 662, 661, 539), (419, 418, 426, 427), (420, 419, 427, 428), (421, 420, 428, 429), (422, 421, 429, 430), (423, 422, 430, 431), (429, 428, 436, 437), (430, 429, 437, 438), (431, 430, 438, 439), (432, 431, 439, 440), (297, 432, 440), (533, 534, 434, 426), (427, 426, 434, 435), (428, 427, 435, 436), (297, 440, 448), (434, 534, 540, 442), (435, 434, 442, 443), (436, 435, 443, 444), (437, 436, 444, 445), (438, 437, 445, 446), (439, 438, 446, 447), (440, 439, 447, 448), (445, 444, 452, 453), (446, 445, 453, 454), (447, 446, 454, 455), (448, 447, 455, 456), (297, 448, 456), (450, 442, 540, 525), (443, 442, 450, 451), (444, 443, 451, 452), (297, 456, 464), (450, 525, 524, 458), (451, 450, 458, 459), (452, 451, 459, 460), (453, 452, 460, 461), (454, 453, 461, 462), (455, 454, 462, 463), (456, 455, 463, 464), (462, 461, 469, 470), (463, 462, 470, 471), (464, 463, 471, 472), (297, 464, 472), (458, 524, 526, 637), (459, 458, 466, 467), (460, 459, 467, 468), (461, 460, 468, 469), (466, 637, 638, 474), (467, 466, 474, 475), (468, 467, 475, 476), (469, 468, 476, 477), (470, 469, 477, 478), (471, 470, 478, 479), (472, 471, 479, 480), (297, 472, 480), (478, 477, 485, 486), (479, 478, 486, 487), (480, 479, 487, 488), (297, 480, 488), (529, 639, 638, 530), (475, 474, 482, 483), (476, 475, 483, 484), (477, 476, 484, 485), (483, 482, 490, 491), (484, 483, 491, 492), (485, 484, 492, 493), (486, 485, 493, 494), (487, 486, 494, 495), (488, 487, 495, 496), (297, 488, 496), (482, 639, 640, 490), (495, 494, 502, 503), (496, 495, 503, 504), (297, 496, 504), (527, 641, 640, 528), (491, 490, 498, 499), (492, 491, 499, 500), (493, 492, 500, 501), (494, 493, 501, 502), (500, 499, 507, 508), (501, 500, 508, 509), (502, 501, 509, 510), (503, 502, 510, 511), (504, 503, 511, 512), (297, 504, 512), (528, 640, 639, 529), (499, 498, 506, 507), (257, 409, 425, 393, 441, 417, 433, 401, 385, 513, 449, 457, 489, 481, 505, 473, 497, 465, 370, 362, 354, 346, 338, 330, 322, 314, 306, 298, 289, 281, 273, 265), (664, 665, 515, 514), (665, 666, 516, 515), (666, 667, 517, 516), (667, 668, 518, 517), (668, 669, 47, 518), (669, 670, 55, 47), (670, 671, 63, 55), (671, 672, 71, 63), (672, 673, 79, 71), (673, 674, 519, 79), (674, 675, 520, 519), (675, 676, 521, 520), (676, 677, 522, 521), (677, 678, 523, 522), (679, 680, 524, 525), (680, 681, 526, 524), (682, 683, 527, 528), (684, 685, 529, 530), (686, 664, 514, 531), (681, 684, 530, 526), (683, 686, 531, 527), (685, 682, 528, 529), (687, 688, 533, 532), (688, 689, 534, 533), (690, 691, 536, 535), (678, 692, 537, 523), (693, 687, 532, 538), (694, 693, 538, 539), (691, 694, 539, 536), (692, 690, 535, 537), (695, 679, 525, 540), (689, 695, 540, 534), (573, 574, 542, 541), (574, 575, 543, 542), (575, 576, 544, 543), (576, 577, 545, 544), (577, 578, 546, 545), (578, 579, 547, 546), (579, 580, 548, 547), (580, 581, 549, 548), (581, 582, 550, 549), (582, 583, 551, 550), (583, 584, 552, 551), (584, 585, 553, 552), (585, 586, 554, 553), (586, 587, 555, 554), (588, 589, 556, 557), (589, 590, 558, 556), (591, 592, 559, 560), (593, 594, 561, 562), (595, 573, 541, 563), (590, 593, 562, 558), (592, 595, 563, 559), (594, 591, 560, 561), (596, 597, 565, 564), (597, 598, 566, 565), (599, 600, 568, 567), (587, 601, 569, 555), (602, 596, 564, 570), (603, 602, 570, 571), (600, 603, 571, 568), (601, 599, 567, 569), (604, 588, 557, 572), (598, 604, 572, 566), (634, 614, 604, 598), (614, 606, 588, 604), (636, 611, 599, 601), (635, 613, 603, 600), (613, 612, 602, 603), (612, 610, 596, 602), (628, 636, 601, 587), (611, 635, 600, 599), (633, 634, 598, 597), (610, 633, 597, 596), (632, 607, 591, 594), (631, 609, 595, 592), (630, 608, 593, 590), (609, 605, 573, 595), (608, 632, 594, 593), (607, 631, 592, 591), (629, 630, 590, 589), (606, 629, 589, 588), (627, 628, 587, 586), (626, 627, 586, 585), (625, 626, 585, 584), (624, 625, 584, 583), (623, 624, 583, 582), (622, 623, 582, 581), (621, 622, 581, 580), (620, 621, 580, 579), (619, 620, 579, 578), (618, 619, 578, 577), (617, 618, 577, 576), (616, 617, 576, 575), (615, 616, 575, 574), (605, 615, 574, 573), (257, 265, 615, 605), (265, 273, 616, 615), (273, 281, 617, 616), (281, 289, 618, 617), (289, 298, 619, 618), (298, 306, 620, 619), (306, 314, 621, 620), (314, 322, 622, 621), (322, 330, 623, 622), (330, 338, 624, 623), (338, 346, 625, 624), (346, 354, 626, 625), (354, 362, 627, 626), (362, 370, 628, 627), (385, 401, 629, 606), (401, 433, 630, 629), (393, 425, 631, 607), (417, 441, 632, 608), (409, 257, 605, 609), (433, 417, 608, 630), (425, 409, 609, 631), (441, 393, 607, 632), (489, 457, 633, 610), (457, 449, 634, 633), (497, 473, 635, 611), (370, 465, 636, 628), (481, 489, 610, 612), (505, 481, 612, 613), (473, 505, 613, 635), (465, 497, 611, 636), (513, 385, 606, 614), (449, 513, 614, 634), (637, 466, 458), (530, 638, 637, 526), (482, 474, 638, 639), (498, 641, 642, 506), (515, 644, 643, 514), (258, 643, 644, 266), (516, 645, 644, 515), (266, 644, 645, 274), (518, 647, 646, 517), (282, 646, 647, 290), (63, 650, 649, 55), (307, 649, 650, 315), (79, 652, 651, 71), (323, 651, 652, 331), (331, 652, 653, 339), (521, 655, 654, 520), (347, 654, 655, 355), (523, 657, 656, 522), (363, 656, 657, 371), (658, 657, 523, 537), (657, 658, 378, 371), (536, 660, 659, 535), (386, 659, 660, 394), (402, 394, 660, 661), (538, 532, 663, 662), (418, 410, 662, 663), (418, 663, 426), (533, 426, 663, 532), (566, 572, 695, 689), (572, 557, 679, 695), (569, 567, 690, 692), (568, 571, 694, 691), (571, 570, 693, 694), (570, 564, 687, 693), (555, 569, 692, 678), (567, 568, 691, 690), (565, 566, 689, 688), (564, 565, 688, 687), (561, 560, 682, 685), (559, 563, 686, 683), (558, 562, 684, 681), (563, 541, 664, 686), (562, 561, 685, 684), (560, 559, 683, 682), (556, 558, 681, 680), (557, 556, 680, 679), (554, 555, 678, 677), (553, 554, 677, 676), (552, 553, 676, 675), (551, 552, 675, 674), (550, 551, 674, 673), (549, 550, 673, 672), (548, 549, 672, 671), (547, 548, 671, 670), (546, 547, 670, 669), (545, 546, 669, 668), (544, 545, 668, 667), (543, 544, 667, 666), (542, 543, 666, 665), (541, 542, 665, 664), (15, 23, 31, 39, 47, 79, 87, 95, 103, 111, 119, 127, 135, 143, 152, 160, 168, 176, 184, 192, 200, 208, 216, 224, 232, 240, 248, 256, 7)])
me_sphere_001.polygons.foreach_set('use_smooth', [True] * 702)
me_sphere_001.use_remesh_preserve_volume = False
me_sphere_001.use_remesh_preserve_attributes = False
me_sphere_001.use_mirror_vertex_groups = False
me_sphere_001.update()
me_circle = bpy.data.meshes.new('Circle')
me_circle.from_pydata([(-0.09526, 0.8324, 0.0), (-0.1951, 0.9808, 0.0), (-0.6261, 0.7736, 0.0), (-0.7102, 0.697, 0.0), (-0.7847, 0.5707, 0.0), (-0.826, 0.4289, 0.0), (-0.843, 0.2879, 0.0), (0.8315, 0.5556, 0.0), (0.5556, 0.8315, 0.0), (0.5379, 0.7007, 0.0), (0.1951, 0.9808, 0.0), (0.8177, 0.2178, 0.0), (0.6886, 0.1696, 0.0), (0.9539, 0.1518, 0.0), (0.631, 0.09304, 0.0), (0.7461, 0.2063, 0.0), (0.8844, 0.2003, 0.0), (1.012, 0.08704, 0.0), (0.4791, 0.4721, 0.0), (0.3741, 0.246, 0.0), (0.644, 0.5533, 0.0), (0.736, 0.5662, 0.0), (0.4192, 0.357, 0.0), (0.3428, 0.118, 0.0), (0.5552, 0.5249, 0.0), (0.8106, 0.4071, 0.0), (0.7831, 0.2943, 0.0), (0.08967, 0.4716, 0.0), (0.2731, 0.7937, 0.0), (0.05017, 0.2117, 0.0), (0.4538, 0.8467, 0.0), (0.06445, 0.3447, 0.0), (0.1913, 0.7136, 0.0), (0.04779, 0.1034, 0.0), (0.514, 0.5842, 0.0), (0.3601, 0.8407, 0.0), (0.1297, 0.6006, 0.0), (-0.2302, 0.6069, 0.0), (-0.0085, 0.9106, 0.0), (-0.2874, 0.224, 0.0), (0.09171, 0.9572, 0.0), (-0.2648, 0.4622, 0.0), (-0.1774, 0.7328, 0.0), (-0.2712, 0.1152, 0.0), (0.2008, 0.8393, 0.0), (-0.2872, 0.3418, 0.0), (-0.5609, 0.5422, 0.0), (-0.5958, 0.252, 0.0), (-0.4537, 0.7814, 0.0), (-0.2928, 0.9333, 0.0), (-0.5869, 0.1071, 0.0), (-0.5155, 0.6654, 0.0), (-0.5821, 0.398, 0.0), (-0.1841, 0.855, 0.0), (-0.3754, 0.8681, 0.0), (-0.8365, 0.1411, 0.0), (-0.5889, 0.6608, 0.0), (0.3226, 0.01319, 0.0), (0.05442, 0.01986, 0.0), (-0.2423, 0.02484, 0.0), (-0.5586, 0.02857, 0.0), (-0.8142, 0.0316, 0.0), (-1.005, 0.04703, 0.0), (-0.09526, -0.8324, 0.0), (-0.1951, -0.9808, 0.0), (-0.6261, -0.7736, 0.0), (-0.7102, -0.697, 0.0), (-0.7847, -0.5707, 0.0), (-0.826, -0.4289, 0.0), (-0.843, -0.2879, 0.0), (1.062, 0.0, 0.0), (0.8315, -0.5556, 0.0), (0.5556, -0.8315, 0.0), (0.5379, -0.7007, 0.0), (0.1951, -0.9808, 0.0), (0.6, 0.0, 0.0), (0.8177, -0.2178, 0.0), (0.6886, -0.1696, 0.0), (0.9539, -0.1518, 0.0), (0.631, -0.09304, 0.0), (0.7461, -0.2063, 0.0), (0.8844, -0.2003, 0.0), (1.012, -0.08704, 0.0), (0.4791, -0.4721, 0.0), (0.3741, -0.246, 0.0), (0.644, -0.5533, 0.0), (0.736, -0.5662, 0.0), (0.4192, -0.357, 0.0), (0.3428, -0.118, 0.0), (0.5552, -0.5249, 0.0), (0.8106, -0.4071, 0.0), (0.7831, -0.2943, 0.0), (0.08967, -0.4716, 0.0), (0.2731, -0.7937, 0.0), (0.05017, -0.2117, 0.0), (0.4538, -0.8467, 0.0), (0.06445, -0.3447, 0.0), (0.1913, -0.7136, 0.0), (0.04779, -0.1034, 0.0), (0.514, -0.5842, 0.0), (0.3601, -0.8407, 0.0), (0.1297, -0.6006, 0.0), (-0.2302, -0.6069, 0.0), (-0.0085, -0.9106, 0.0), (-0.2874, -0.224, 0.0), (0.09171, -0.9572, 0.0), (-0.2648, -0.4622, 0.0), (-0.1774, -0.7328, 0.0), (-0.2712, -0.1152, 0.0), (0.2008, -0.8393, 0.0), (-0.2872, -0.3418, 0.0), (-0.5609, -0.5422, 0.0), (-0.5958, -0.252, 0.0), (-0.4537, -0.7814, 0.0), (-0.2928, -0.9333, 0.0), (-0.5869, -0.1071, 0.0), (-0.5155, -0.6654, 0.0), (-0.5821, -0.398, 0.0), (-0.1841, -0.855, 0.0), (-0.3754, -0.8681, 0.0), (-0.8365, -0.1411, 0.0), (-0.5889, -0.6608, 0.0), (0.3226, -0.01319, 0.0), (0.05442, -0.01986, 0.0), (-0.2423, -0.02484, 0.0), (-0.5586, -0.02857, 0.0), (-0.8142, -0.0316, 0.0), (-1.005, -0.04703, 0.0)], [], [(17, 13, 16, 11, 15, 12, 14, 75, 70), (46, 56, 2, 3, 4, 5, 6, 55, 61, 60, 50, 47, 52), (42, 53, 1, 49, 54, 48, 51, 46, 52, 47, 50, 60, 59, 43, 39, 45, 41, 37), (10, 40, 38, 0, 42, 37, 41, 45, 39, 43, 59, 58, 33, 29, 31, 27, 36, 32, 44), (8, 30, 35, 28, 32, 36, 27, 31, 29, 33, 58, 57, 23, 19, 22, 18, 34, 9), (7, 21, 20, 24, 18, 22, 19, 23, 57, 75, 14, 12, 15, 26, 25), (82, 70, 75, 79, 77, 80, 76, 81, 78), (111, 117, 112, 115, 125, 126, 120, 69, 68, 67, 66, 65, 121), (107, 102, 106, 110, 104, 108, 124, 125, 115, 112, 117, 111, 116, 113, 119, 114, 64, 118), (74, 109, 97, 101, 92, 96, 94, 98, 123, 124, 108, 104, 110, 106, 102, 107, 63, 103, 105), (72, 73, 99, 83, 87, 84, 88, 122, 123, 98, 94, 96, 92, 101, 97, 93, 100, 95), (71, 90, 91, 80, 77, 79, 75, 122, 88, 84, 87, 83, 89, 85, 86), (122, 75, 57, 58, 59, 60, 61, 62, 127, 126, 125, 124, 123)])
me_circle.polygons.foreach_set('use_smooth', [True] * 13)
me_circle.use_remesh_preserve_volume = False
me_circle.use_remesh_preserve_attributes = False
me_circle.use_mirror_vertex_groups = False
me_circle.update()
me_cylinder = bpy.data.meshes.new('Cylinder')
me_cylinder.from_pydata([(0.003571, 2.296, -0.9986), (0.9137, 1.0, 0.998), (0.4768, 2.251, -0.9989), (1.109, 0.9808, 0.998), (0.9312, 2.121, -0.9992), (1.297, 0.9239, 0.998), (1.35, 1.909, -0.9994), (1.47, 0.8315, 0.998), (1.716, 1.623, -0.9996), (1.621, 0.7071, 0.998), (2.017, 1.275, -0.9998), (1.746, 0.5556, 0.998), (2.24, 0.8785, -0.9999), (1.838, 0.3827, 0.998), (2.378, 0.4478, -1.0), (1.895, 0.1951, 0.998), (2.424, -2.673e-07, -1.0), (1.915, 3.584e-08, 0.998), (2.378, -0.4478, -1.0), (1.895, -0.1951, 0.998), (2.24, -0.8785, -0.9999), (1.838, -0.3827, 0.998), (2.017, -1.275, -0.9998), (1.746, -0.5556, 0.998), (1.716, -1.623, -0.9996), (1.621, -0.7071, 0.998), (1.35, -1.909, -0.9994), (1.47, -0.8315, 0.998), (0.9312, -2.121, -0.9992), (1.297, -0.9239, 0.998), (0.4768, -2.251, -0.9989), (1.109, -0.9808, 0.998), (0.00357, -2.296, -0.9986), (0.9137, -1.0, 0.998), (-0.4698, -2.251, -0.9984), (0.7186, -0.9808, 0.998), (-0.925, -2.121, -0.9981), (0.5309, -0.9239, 0.998), (-1.344, -1.909, -0.9978), (0.358, -0.8315, 0.998), (-1.712, -1.623, -0.9976), (0.2064, -0.7071, 0.998), (-2.014, -1.275, -0.9975), (0.08201, -0.5556, 0.998), (-2.238, -0.8785, -0.9973), (-0.01041, -0.3827, 0.998), (-2.376, -0.4478, -0.9973), (-0.06732, -0.1951, 0.998), (-2.423, 1.776e-06, -0.9972), (-0.08654, 9.259e-07, 0.998), (-2.376, 0.4478, -0.9973), (-0.06732, 0.1951, 0.998), (-2.238, 0.8785, -0.9973), (-0.01041, 0.3827, 0.998), (-2.014, 1.275, -0.9975), (0.08201, 0.5556, 0.998), (-1.712, 1.623, -0.9976), (0.2064, 0.7071, 0.998), (-1.344, 1.909, -0.9978), (0.358, 0.8315, 0.998), (-0.925, 2.121, -0.9981), (0.5309, 0.9239, 0.998), (-0.4698, 2.251, -0.9984), (0.7186, 0.9808, 0.998), (-3.883, 1.0, -0.01485), (-3.689, 0.9808, -0.01328), (-3.503, 0.9239, -0.01178), (-3.331, 0.8315, -0.01039), (-3.181, 0.7071, -0.009169), (-3.057, 0.5556, -0.008169), (-2.965, 0.3827, -0.007427), (-2.909, 0.1951, -0.006969), (-2.889, 2.643e-07, -0.006815), (-2.909, -0.1951, -0.006969), (-2.965, -0.3827, -0.007427), (-3.057, -0.5556, -0.008169), (-3.181, -0.7071, -0.009169), (-3.331, -0.8315, -0.01039), (-3.503, -0.9239, -0.01178), (-3.689, -0.9808, -0.01328), (-3.883, -1.0, -0.01485), (-4.077, -0.9808, -0.01642), (-4.264, -0.9239, -0.01793), (-4.436, -0.8315, -0.01932), (-4.586, -0.7071, -0.02053), (-4.71, -0.5556, -0.02153), (-4.802, -0.3827, -0.02228), (-4.858, -0.1951, -0.02273), (-4.877, 1.154e-06, -0.02289), (-4.858, 0.1951, -0.02273), (-4.802, 0.3827, -0.02228), (-4.71, 0.5556, -0.02153), (-4.586, 0.7071, -0.02053), (-4.436, 0.8315, -0.01932), (-4.264, 0.9239, -0.01793), (-4.077, 0.9808, -0.01642), (0.2653, 0.9808, -0.4932), (0.433, 0.9239, -0.4871), (0.5875, 0.8315, -0.4815), (0.723, 0.7071, -0.4766), (0.8341, 0.5556, -0.4725), (0.9168, 0.3827, -0.4695), (0.9676, 0.1951, -0.4677), (0.9848, 1.995e-07, -0.467), (0.9676, -0.1951, -0.4677), (0.9168, -0.3827, -0.4695), (0.8341, -0.5556, -0.4725), (0.723, -0.7071, -0.4766), (0.5875, -0.8315, -0.4815), (0.433, -0.9239, -0.4871), (0.2653, -0.9808, -0.4932), (0.09093, -1.0, -0.4996), (-0.08339, -0.9808, -0.506), (-0.251, -0.9239, -0.5121), (-0.4054, -0.8315, -0.5177), (-0.5407, -0.7071, -0.5227), (-0.6518, -0.5556, -0.5268), (-0.7342, -0.3827, -0.5298), (-0.7849, -0.1951, -0.5317), (-0.8021, 1.077e-06, -0.5323), (-0.7849, 0.1951, -0.5317), (-0.7342, 0.3827, -0.5298), (-0.6518, 0.5556, -0.5268), (-0.5407, 0.7071, -0.5227), (-0.4054, 0.8315, -0.5177), (-0.251, 0.9239, -0.5121), (-0.08339, 0.9808, -0.506), (0.09093, 1.0, -0.4996), (-2.459, 1.0, -0.2645), (-2.275, 0.9808, -0.2588), (-2.099, 0.9239, -0.2534), (-1.937, 0.8315, -0.2483), (-1.795, 0.7071, -0.2439), (-1.681, 0.5556, -0.2404), (-1.597, 0.3827, -0.2377), (-1.546, 0.1951, -0.2362), (-1.528, 2.643e-07, -0.2356), (-1.546, -0.1951, -0.2362), (-1.597, -0.3827, -0.2377), (-1.681, -0.5556, -0.2404), (-1.795, -0.7071, -0.2439), (-1.937, -0.8315, -0.2483), (-2.099, -0.9239, -0.2534), (-2.275, -0.9808, -0.2588), (-2.459, -1.0, -0.2645), (-2.643, -0.9808, -0.2703), (-2.819, -0.9239, -0.2758), (-2.982, -0.8315, -0.2808), (-3.125, -0.7071, -0.2852), (-3.241, -0.5556, -0.2889), (-3.328, -0.3827, -0.2916), (-3.381, -0.1951, -0.2932), (-3.399, 1.154e-06, -0.2938), (-3.381, 0.1951, -0.2932), (-3.328, 0.3827, -0.2916), (-3.241, 0.5556, -0.2889), (-3.125, 0.7071, -0.2852), (-2.982, 0.8315, -0.2808), (-2.819, 0.9239, -0.2758), (-2.643, 0.9808, -0.2703), (1.139, 0.9808, -0.7503), (1.319, 0.9239, -0.7498), (1.487, 0.8315, -0.7493), (1.639, 0.7071, -0.7489), (1.768, 0.5556, -0.7486), (1.868, 0.3827, -0.7483), (1.937, 0.1951, -0.748), (1.964, 5.206e-08, -0.7479), (1.937, -0.1951, -0.748), (1.868, -0.3827, -0.7483), (1.768, -0.5556, -0.7486), (1.639, -0.7071, -0.7489), (1.487, -0.8315, -0.7493), (1.319, -0.9239, -0.7498), (1.139, -0.9808, -0.7503), (0.9546, -1.0, -0.7508), (0.7716, -0.9808, -0.7512), (0.5975, -0.9239, -0.7517), (0.4376, -0.8315, -0.7521), (0.2969, -0.7071, -0.7525), (0.1821, -0.5556, -0.7528), (0.09509, -0.3827, -0.753), (0.04248, -0.1951, -0.7532), (0.02342, 9.422e-07, -0.7532), (0.04248, 0.1951, -0.7532), (0.0951, 0.3827, -0.753), (0.1821, 0.5556, -0.7528), (0.2969, 0.7071, -0.7525), (0.4376, 0.8315, -0.7521), (0.5975, 0.9239, -0.7517), (0.7716, 0.9808, -0.7512), (0.9546, 1.0, -0.7508), (0.8494, 1.0, 0.4825), (1.002, 0.9808, 0.4731), (1.149, 0.9239, 0.4641), (1.284, 0.8315, 0.4558), (1.4, 0.7071, 0.4487), (1.494, 0.5556, 0.4429), (1.562, 0.3827, 0.4387), (1.603, 0.1951, 0.4362), (1.616, 1.772e-07, 0.4354), (1.603, -0.1951, 0.4362), (1.562, -0.3827, 0.4387), (1.494, -0.5556, 0.4429), (1.4, -0.7071, 0.4487), (1.284, -0.8315, 0.4558), (1.149, -0.9239, 0.4641), (1.002, -0.9808, 0.4731), (0.8494, -1.0, 0.4825), (0.6957, -0.9808, 0.4919), (0.5474, -0.9239, 0.5009), (0.4112, -0.8315, 0.5092), (0.2913, -0.7071, 0.5165), (0.1929, -0.5556, 0.5224), (0.1196, -0.3827, 0.5268), (0.07417, -0.1951, 0.5295), (0.059, 1.067e-06, 0.5304), (0.07417, 0.1951, 0.5295), (0.1196, 0.3827, 0.5268), (0.1929, 0.5556, 0.5224), (0.2913, 0.7071, 0.5165), (0.4112, 0.8315, 0.5092), (0.5474, 0.9239, 0.5009), (0.6957, 0.9808, 0.4919), (-2.539, 0.9808, 0.2262), (-2.388, 0.9239, 0.2176), (-2.25, 0.8315, 0.2097), (-2.129, 0.7071, 0.2029), (-2.03, 0.5556, 0.1973), (-1.958, 0.3827, 0.1932), (-1.914, 0.1951, 0.1907), (-1.899, 2.643e-07, 0.1899), (-1.914, -0.1951, 0.1907), (-1.958, -0.3827, 0.1932), (-2.03, -0.5556, 0.1973), (-2.129, -0.7071, 0.2029), (-2.25, -0.8315, 0.2097), (-2.388, -0.9239, 0.2176), (-2.539, -0.9808, 0.2262), (-2.696, -1.0, 0.2351), (-2.854, -0.9808, 0.244), (-3.005, -0.9239, 0.2526), (-3.144, -0.8315, 0.2605), (-3.266, -0.7071, 0.2674), (-3.366, -0.5556, 0.273), (-3.44, -0.3827, 0.2772), (-3.485, -0.1951, 0.2798), (-3.501, 1.154e-06, 0.2807), (-3.485, 0.1951, 0.2798), (-3.44, 0.3827, 0.2772), (-3.366, 0.5556, 0.273), (-3.266, 0.7071, 0.2674), (-3.144, 0.8315, 0.2605), (-3.005, 0.9239, 0.2526), (-2.854, 0.9808, 0.244), (-2.696, 1.0, 0.2351), (2.061, 1.0, 0.7329), (2.248, 0.9808, 0.7329), (2.43, 0.9239, 0.733), (2.601, 0.8315, 0.733), (2.755, 0.7071, 0.7331), (2.885, 0.5556, 0.7332), (2.987, 0.3827, 0.7333), (3.057, 0.1951, 0.7334), (3.084, 4.98e-08, 0.7334), (3.057, -0.1951, 0.7334), (2.987, -0.3827, 0.7333), (2.885, -0.5556, 0.7332), (2.755, -0.7071, 0.7331), (2.601, -0.8315, 0.733), (2.43, -0.9239, 0.733), (2.248, -0.9808, 0.7329), (2.061, -1.0, 0.7329), (1.875, -0.9808, 0.7328), (1.699, -0.9239, 0.7328), (1.537, -0.8315, 0.7328), (1.395, -0.7071, 0.7328), (1.279, -0.5556, 0.7328), (1.191, -0.3827, 0.7328), (1.138, -0.1951, 0.7328), (1.119, 9.399e-07, 0.7328), (1.138, 0.1951, 0.7328), (1.191, 0.3827, 0.7328), (1.279, 0.5556, 0.7328), (1.395, 0.7071, 0.7328), (1.537, 0.8315, 0.7328), (1.699, 0.9239, 0.7328), (1.875, 0.9808, 0.7328), (0.8724, 1.167, -0.8736), (1.118, 1.099, -0.8738), (1.346, 0.989, -0.874), (1.549, 0.8411, -0.8742), (1.718, 0.6609, -0.8744), (1.847, 0.4552, -0.8745), (1.931, 0.2321, -0.8746), (1.962, 1.397e-09, -0.8746), (1.931, -0.2321, -0.8746), (1.847, -0.4552, -0.8745), (1.718, -0.6609, -0.8744), (1.549, -0.8411, -0.8742), (1.346, -0.989, -0.874), (1.118, -1.099, -0.8738), (0.8724, -1.167, -0.8736), (0.6187, -1.19, -0.8733), (0.3658, -1.167, -0.8731), (0.1238, -1.099, -0.8728), (-0.09887, -0.989, -0.8726), (-0.2943, -0.8411, -0.8724), (-0.4543, -0.6609, -0.8722), (-0.5744, -0.4552, -0.8721), (-0.6476, -0.2321, -0.8721), (-0.6732, 1.06e-06, -0.872), (-0.6476, 0.2321, -0.8721), (-0.5744, 0.4552, -0.8721), (-0.4543, 0.6609, -0.8722), (-0.2943, 0.8411, -0.8724), (-0.09887, 0.989, -0.8726), (0.1238, 1.099, -0.8728), (0.3658, 1.167, -0.8731), (0.6187, 1.19, -0.8733), (0.7954, 1.0, -0.6246), (0.9752, 0.9808, -0.6202), (1.15, 0.9239, -0.616), (1.311, 0.8315, -0.612), (1.455, 0.7071, -0.6085), (1.575, 0.5556, -0.6056), (1.666, 0.3827, -0.6034), (1.726, 0.1951, -0.6019), (1.748, 1.146e-07, -0.6014), (1.726, -0.1951, -0.6019), (1.666, -0.3827, -0.6034), (1.575, -0.5556, -0.6056), (1.455, -0.7071, -0.6085), (1.311, -0.8315, -0.612), (1.15, -0.9239, -0.616), (0.9752, -0.9808, -0.6202), (0.7954, -1.0, -0.6246), (0.6162, -0.9808, -0.629), (0.4447, -0.9239, -0.6332), (0.2869, -0.8315, -0.637), (0.1485, -0.7071, -0.6404), (0.03514, -0.5556, -0.6432), (-0.04987, -0.3827, -0.6453), (-0.1018, -0.1951, -0.6466), (-0.1199, 1.005e-06, -0.647), (-0.1018, 0.1951, -0.6466), (-0.04987, 0.3827, -0.6453), (0.03514, 0.5556, -0.6432), (0.1485, 0.7071, -0.6404), (0.2869, 0.8315, -0.637), (0.4447, 0.9239, -0.6332), (0.6162, 0.9808, -0.629), (-0.9326, 0.9808, -0.3724), (-0.7671, 0.9239, -0.3657), (-0.6149, 0.8315, -0.3595), (-0.4819, 0.7071, -0.3541), (-0.3732, 0.5556, -0.3496), (-0.293, 0.3827, -0.3464), (-0.2439, 0.1951, -0.3444), (-0.2274, 2.208e-07, -0.3437), (-0.2439, -0.1951, -0.3444), (-0.293, -0.3827, -0.3464), (-0.3732, -0.5556, -0.3496), (-0.4819, -0.7071, -0.3541), (-0.6149, -0.8315, -0.3595), (-0.7671, -0.9239, -0.3657), (-0.9326, -0.9808, -0.3724), (-1.105, -1.0, -0.3794), (-1.277, -0.9808, -0.3865), (-1.443, -0.9239, -0.3932), (-1.595, -0.8315, -0.3994), (-1.729, -0.7071, -0.4049), (-1.838, -0.5556, -0.4094), (-1.92, -0.3827, -0.4127), (-1.97, -0.1951, -0.4147), (-1.986, 1.111e-06, -0.4154), (-1.97, 0.1951, -0.4147), (-1.92, 0.3827, -0.4127), (-1.838, 0.5556, -0.4094), (-1.729, 0.7071, -0.4049), (-1.595, 0.8315, -0.3994), (-1.443, 0.9239, -0.3932), (-1.277, 0.9808, -0.3865), (-1.105, 1.0, -0.3794), (-3.39, 1.0, -0.1398), (-3.196, 0.9808, -0.137), (-3.011, 0.9239, -0.1342), (-2.84, 0.8315, -0.1317), (-2.69, 0.7071, -0.1295), (-2.568, 0.5556, -0.1277), (-2.478, 0.3827, -0.1264), (-2.423, 0.1951, -0.1256), (-2.404, 2.643e-07, -0.1253), (-2.423, -0.1951, -0.1256), (-2.478, -0.3827, -0.1264), (-2.568, -0.5556, -0.1277), (-2.69, -0.7071, -0.1295), (-2.84, -0.8315, -0.1317), (-3.011, -0.9239, -0.1342), (-3.196, -0.9808, -0.137), (-3.39, -1.0, -0.1398), (-3.584, -0.9808, -0.1427), (-3.77, -0.9239, -0.1454), (-3.941, -0.8315, -0.148), (-4.091, -0.7071, -0.1502), (-4.214, -0.5556, -0.152), (-4.306, -0.3827, -0.1533), (-4.362, -0.1951, -0.1542), (-4.381, 1.154e-06, -0.1544), (-4.362, 0.1951, -0.1542), (-4.306, 0.3827, -0.1533), (-4.214, 0.5556, -0.152), (-4.091, 0.7071, -0.1502), (-3.941, 0.8315, -0.148), (-3.77, 0.9239, -0.1454), (-3.584, 0.9808, -0.1427), (-3.433, 0.9808, 0.1062), (-3.251, 0.9239, 0.1023), (-3.083, 0.8315, 0.09883), (-2.937, 0.7071, 0.09577), (-2.817, 0.5556, 0.09326), (-2.729, 0.3827, 0.09141), (-2.675, 0.1951, 0.09027), (-2.656, 2.643e-07, 0.08989), (-2.675, -0.1951, 0.09027), (-2.729, -0.3827, 0.09141), (-2.817, -0.5556, 0.09326), (-2.937, -0.7071, 0.09577), (-3.083, -0.8315, 0.09883), (-3.251, -0.9239, 0.1023), (-3.433, -0.9808, 0.1062), (-3.623, -1.0, 0.1101), (-3.812, -0.9808, 0.1141), (-3.994, -0.9239, 0.1179), (-4.162, -0.8315, 0.1214), (-4.309, -0.7071, 0.1245), (-4.43, -0.5556, 0.127), (-4.519, -0.3827, 0.1289), (-4.574, -0.1951, 0.1301), (-4.593, 1.154e-06, 0.1305), (-4.574, 0.1951, 0.1301), (-4.519, 0.3827, 0.1289), (-4.43, 0.5556, 0.127), (-4.309, 0.7071, 0.1245), (-4.162, 0.8315, 0.1214), (-3.994, 0.9239, 0.1179), (-3.812, 0.9808, 0.1141), (-3.623, 1.0, 0.1101), (-1.095, 1.0, 0.3587), (-0.9721, 0.9808, 0.3473), (-0.854, 0.9239, 0.3363), (-0.7458, 0.8315, 0.3262), (-0.6519, 0.7071, 0.3175), (-0.5756, 0.5556, 0.3104), (-0.52, 0.3827, 0.3052), (-0.4864, 0.1951, 0.302), (-0.4752, 2.208e-07, 0.301), (-0.4864, -0.1951, 0.302), (-0.52, -0.3827, 0.3052), (-0.5756, -0.5556, 0.3104), (-0.6519, -0.7071, 0.3175), (-0.7458, -0.8315, 0.3262), (-0.854, -0.9239, 0.3363), (-0.9721, -0.9808, 0.3473), (-1.095, -1.0, 0.3587), (-1.218, -0.9808, 0.3702), (-1.337, -0.9239, 0.3812), (-1.446, -0.8315, 0.3914), (-1.542, -0.7071, 0.4002), (-1.621, -0.5556, 0.4075), (-1.68, -0.3827, 0.4129), (-1.716, -0.1951, 0.4162), (-1.728, 1.111e-06, 0.4173), (-1.716, 0.1951, 0.4162), (-1.68, 0.3827, 0.4129), (-1.621, 0.5556, 0.4075), (-1.542, 0.7071, 0.4002), (-1.446, 0.8315, 0.3914), (-1.337, 0.9239, 0.3812), (-1.218, 0.9808, 0.3702), (2.163, 0.9808, 0.6054), (2.348, 0.9239, 0.603), (2.519, 0.8315, 0.6009), (2.669, 0.7071, 0.5989), (2.794, 0.5556, 0.5973), (2.889, 0.3827, 0.5961), (2.949, 0.1951, 0.5954), (2.971, 1.135e-07, 0.5951), (2.949, -0.1951, 0.5954), (2.889, -0.3827, 0.5961), (2.794, -0.5556, 0.5973), (2.669, -0.7071, 0.5989), (2.519, -0.8315, 0.6009), (2.348, -0.9239, 0.603), (2.163, -0.9808, 0.6054), (1.973, -1.0, 0.6079), (1.783, -0.9808, 0.6103), (1.6, -0.9239, 0.6127), (1.433, -0.8315, 0.6148), (1.286, -0.7071, 0.6167), (1.166, -0.5556, 0.6182), (1.076, -0.3827, 0.6193), (1.021, -0.1951, 0.62), (1.002, 1.004e-06, 0.6203), (1.021, 0.1951, 0.62), (1.076, 0.3827, 0.6193), (1.166, 0.5556, 0.6182), (1.286, 0.7071, 0.6167), (1.433, 0.8315, 0.6148), (1.6, 0.9239, 0.6127), (1.783, 0.9808, 0.6103), (1.973, 1.0, 0.6079), (1.487, 1.0, 0.8654), (1.678, 0.9808, 0.8655), (1.864, 0.9239, 0.8655), (2.035, 0.8315, 0.8655), (2.188, 0.7071, 0.8656), (2.316, 0.5556, 0.8656), (2.413, 0.3827, 0.8657), (2.476, 0.1951, 0.8657), (2.499, 4.282e-08, 0.8657), (2.476, -0.1951, 0.8657), (2.413, -0.3827, 0.8657), (2.316, -0.5556, 0.8656), (2.188, -0.7071, 0.8656), (2.035, -0.8315, 0.8655), (1.864, -0.9239, 0.8655), (1.678, -0.9808, 0.8655), (1.487, -1.0, 0.8654), (1.297, -0.9808, 0.8654), (1.115, -0.9239, 0.8654), (0.9475, -0.8315, 0.8654), (0.8006, -0.7071, 0.8654), (0.6804, -0.5556, 0.8654), (0.5904, -0.3827, 0.8654), (0.5354, -0.1951, 0.8654), (0.5163, 9.329e-07, 0.8654), (0.5354, 0.1951, 0.8654), (0.5904, 0.3827, 0.8654), (0.6804, 0.5556, 0.8654), (0.8006, 0.7071, 0.8654), (0.9475, 0.8315, 0.8654), (1.115, 0.9239, 0.8654), (1.297, 0.9808, 0.8654), (1.201, 1.0, 0.9317), (1.394, 0.9808, 0.9318), (1.58, 0.9239, 0.9318), (1.752, 0.8315, 0.9318), (1.905, 0.7071, 0.9318), (2.031, 0.5556, 0.9318), (2.126, 0.3827, 0.9318), (2.186, 0.1951, 0.9319), (2.207, 3.933e-08, 0.9319), (2.186, -0.1951, 0.9319), (2.126, -0.3827, 0.9318), (2.031, -0.5556, 0.9318), (1.905, -0.7071, 0.9318), (1.752, -0.8315, 0.9318), (1.58, -0.9239, 0.9318), (1.394, -0.9808, 0.9318), (1.201, -1.0, 0.9317), (1.008, -0.9808, 0.9317), (0.8229, -0.9239, 0.9317), (0.6527, -0.8315, 0.9317), (0.5035, -0.7071, 0.9317), (0.3812, -0.5556, 0.9317), (0.29, -0.3827, 0.9317), (0.234, -0.1951, 0.9317), (0.2149, 9.294e-07, 0.9317), (0.234, 0.1951, 0.9317), (0.29, 0.3827, 0.9317), (0.3812, 0.5556, 0.9317), (0.5035, 0.7071, 0.9317), (0.6527, 0.8315, 0.9317), (0.8229, 0.9239, 0.9317), (1.008, 0.9808, 0.9317), (1.963, 0.9808, 0.7992), (2.147, 0.9239, 0.7992), (2.318, 0.8315, 0.7993), (2.471, 0.7071, 0.7993), (2.6, 0.5556, 0.7994), (2.7, 0.3827, 0.7995), (2.766, 0.1951, 0.7995), (2.792, 4.631e-08, 0.7996), (2.766, -0.1951, 0.7995), (2.7, -0.3827, 0.7995), (2.6, -0.5556, 0.7994), (2.471, -0.7071, 0.7993), (2.318, -0.8315, 0.7993), (2.147, -0.9239, 0.7992), (1.963, -0.9808, 0.7992), (1.774, -1.0, 0.7992), (1.586, -0.9808, 0.7991), (1.407, -0.9239, 0.7991), (1.242, -0.8315, 0.7991), (1.098, -0.7071, 0.7991), (0.9796, -0.5556, 0.7991), (0.8907, -0.3827, 0.7991), (0.8368, -0.1951, 0.7991), (0.8177, 9.364e-07, 0.7991), (0.8368, 0.1951, 0.7991), (0.8907, 0.3827, 0.7991), (0.9796, 0.5556, 0.7991), (1.098, 0.7071, 0.7991), (1.242, 0.8315, 0.7991), (1.407, 0.9239, 0.7991), (1.586, 0.9808, 0.7991), (1.774, 1.0, 0.7992), (2.169, 1.0, 0.6704), (2.359, 0.9808, 0.6697), (2.544, 0.9239, 0.6691), (2.715, 0.8315, 0.6686), (2.869, 0.7071, 0.6681), (2.997, 0.5556, 0.6677), (3.096, 0.3827, 0.6674), (3.161, 0.1951, 0.6673), (3.186, 8.164e-08, 0.6672), (3.161, -0.1951, 0.6673), (3.096, -0.3827, 0.6674), (2.997, -0.5556, 0.6677), (2.869, -0.7071, 0.6681), (2.715, -0.8315, 0.6686), (2.544, -0.9239, 0.6691), (2.359, -0.9808, 0.6697), (2.169, -1.0, 0.6704), (1.98, -0.9808, 0.671), (1.799, -0.9239, 0.6716), (1.633, -0.8315, 0.6722), (1.488, -0.7071, 0.6727), (1.369, -0.5556, 0.6731), (1.28, -0.3827, 0.6734), (1.225, -0.1951, 0.6735), (1.206, 9.717e-07, 0.6736), (1.225, 0.1951, 0.6735), (1.28, 0.3827, 0.6734), (1.369, 0.5556, 0.6731), (1.488, 0.7071, 0.6727), (1.633, 0.8315, 0.6722), (1.799, 0.9239, 0.6716), (1.98, 0.9808, 0.671), (1.686, 0.9808, 0.5389), (1.856, 0.9239, 0.5327), (2.012, 0.8315, 0.527), (2.148, 0.7071, 0.522), (2.26, 0.5556, 0.518), (2.343, 0.3827, 0.515), (2.394, 0.1951, 0.5131), (2.413, 1.453e-07, 0.5125), (2.394, -0.1951, 0.5131), (2.343, -0.3827, 0.515), (2.26, -0.5556, 0.518), (2.148, -0.7071, 0.522), (2.012, -0.8315, 0.527), (1.856, -0.9239, 0.5327), (1.686, -0.9808, 0.5389), (1.51, -1.0, 0.5453), (1.334, -0.9808, 0.5517), (1.164, -0.9239, 0.5578), (1.009, -0.8315, 0.5635), (0.8722, -0.7071, 0.5684), (0.7602, -0.5556, 0.5724), (0.6766, -0.3827, 0.5754), (0.6252, -0.1951, 0.5772), (0.6077, 1.035e-06, 0.5778), (0.6252, 0.1951, 0.5772), (0.6766, 0.3827, 0.5754), (0.7602, 0.5556, 0.5724), (0.8722, 0.7071, 0.5684), (1.009, 0.8315, 0.5635), (1.164, 0.9239, 0.5578), (1.334, 0.9808, 0.5517), (1.51, 1.0, 0.5453), (-0.1238, 1.0, 0.4206), (-0.0002756, 0.9808, 0.4091), (0.1183, 0.9239, 0.3982), (0.2268, 0.8315, 0.3881), (0.3209, 0.7071, 0.3794), (0.3971, 0.5556, 0.3723), (0.4525, 0.3827, 0.3672), (0.4858, 0.1951, 0.3641), (0.4969, 1.99e-07, 0.363), (0.4858, -0.1951, 0.3641), (0.4525, -0.3827, 0.3672), (0.3971, -0.5556, 0.3723), (0.3209, -0.7071, 0.3794), (0.2268, -0.8315, 0.3881), (0.1183, -0.9239, 0.3982), (-0.0002757, -0.9808, 0.4091), (-0.1238, -1.0, 0.4206), (-0.2478, -0.9808, 0.432), (-0.3673, -0.9239, 0.4431), (-0.4773, -0.8315, 0.4532), (-0.574, -0.7071, 0.4621), (-0.6533, -0.5556, 0.4693), (-0.7125, -0.3827, 0.4747), (-0.7492, -0.1951, 0.478), (-0.7614, 1.089e-06, 0.4791), (-0.7492, 0.1951, 0.478), (-0.7125, 0.3827, 0.4747), (-0.6533, 0.5556, 0.4693), (-0.574, 0.7071, 0.4621), (-0.4773, 0.8315, 0.4532), (-0.3673, 0.9239, 0.4431), (-0.2478, 0.9808, 0.432), (-1.961, 0.9808, 0.2879), (-1.811, 0.9239, 0.2793), (-1.673, 0.8315, 0.2714), (-1.553, 0.7071, 0.2645), (-1.455, 0.5556, 0.2589), (-1.384, 0.3827, 0.2548), (-1.341, 0.1951, 0.2523), (-1.326, 2.425e-07, 0.2514), (-1.341, -0.1951, 0.2523), (-1.384, -0.3827, 0.2548), (-1.455, -0.5556, 0.2589), (-1.553, -0.7071, 0.2645), (-1.673, -0.8315, 0.2714), (-1.811, -0.9239, 0.2793), (-1.961, -0.9808, 0.2879), (-2.118, -1.0, 0.2969), (-2.275, -0.9808, 0.3059), (-2.426, -0.9239, 0.3146), (-2.565, -0.8315, 0.3225), (-2.686, -0.7071, 0.3295), (-2.786, -0.5556, 0.3352), (-2.86, -0.3827, 0.3394), (-2.906, -0.1951, 0.342), (-2.921, 1.133e-06, 0.3429), (-2.906, 0.1951, 0.342), (-2.86, 0.3827, 0.3394), (-2.786, 0.5556, 0.3352), (-2.686, 0.7071, 0.3295), (-2.565, 0.8315, 0.3225), (-2.426, 0.9239, 0.3146), (-2.275, 0.9808, 0.3059), (-2.118, 1.0, 0.2969), (-3.278, 1.0, 0.1726), (-3.095, 0.9808, 0.1671), (-2.919, 0.9239, 0.1618), (-2.757, 0.8315, 0.157), (-2.616, 0.7071, 0.1527), (-2.5, 0.5556, 0.1493), (-2.416, 0.3827, 0.1467), (-2.364, 0.1951, 0.1452), (-2.346, 2.643e-07, 0.1446), (-2.364, -0.1951, 0.1452), (-2.416, -0.3827, 0.1467), (-2.5, -0.5556, 0.1493), (-2.616, -0.7071, 0.1527), (-2.757, -0.8315, 0.157), (-2.919, -0.9239, 0.1618), (-3.095, -0.9808, 0.1671), (-3.278, -1.0, 0.1726), (-3.462, -0.9808, 0.1781), (-3.638, -0.9239, 0.1834), (-3.8, -0.8315, 0.1883), (-3.942, -0.7071, 0.1926), (-4.059, -0.5556, 0.1961), (-4.145, -0.3827, 0.1986), (-4.198, -0.1951, 0.2002), (-4.216, 1.154e-06, 0.2008), (-4.198, 0.1951, 0.2002), (-4.145, 0.3827, 0.1986), (-4.059, 0.5556, 0.1961), (-3.942, 0.7071, 0.1926), (-3.8, 0.8315, 0.1883), (-3.638, 0.9239, 0.1834), (-3.462, 0.9808, 0.1781), (-3.676, 0.9808, 0.04765), (-3.487, 0.9239, 0.04765), (-3.313, 0.8315, 0.04765), (-3.161, 0.7071, 0.04765), (-3.037, 0.5556, 0.04765), (-2.945, 0.3827, 0.04765), (-2.888, 0.1951, 0.04765), (-2.869, 2.643e-07, 0.04765), (-2.888, -0.1951, 0.04765), (-2.945, -0.3827, 0.04765), (-3.037, -0.5556, 0.04765), (-3.161, -0.7071, 0.04765), (-3.313, -0.8315, 0.04765), (-3.487, -0.9239, 0.04765), (-3.676, -0.9808, 0.04765), (-3.872, -1.0, 0.04765), (-4.068, -0.9808, 0.04765), (-4.257, -0.9239, 0.04765), (-4.43, -0.8315, 0.04765), (-4.583, -0.7071, 0.04765), (-4.708, -0.5556, 0.04765), (-4.8, -0.3827, 0.04765), (-4.857, -0.1951, 0.04765), (-4.877, 1.154e-06, 0.04765), (-4.857, 0.1951, 0.04765), (-4.8, 0.3827, 0.04765), (-4.708, 0.5556, 0.04765), (-4.583, 0.7071, 0.04765), (-4.43, 0.8315, 0.04765), (-4.257, 0.9239, 0.04765), (-4.068, 0.9808, 0.04765), (-3.872, 1.0, 0.04765), (-3.722, 1.0, -0.07735), (-3.528, 0.9808, -0.07527), (-3.341, 0.9239, -0.07328), (-3.17, 0.8315, -0.07145), (-3.019, 0.7071, -0.06984), (-2.896, 0.5556, -0.06852), (-2.805, 0.3827, -0.06755), (-2.749, 0.1951, -0.06695), (-2.73, 2.643e-07, -0.06675), (-2.749, -0.1951, -0.06695), (-2.805, -0.3827, -0.06755), (-2.896, -0.5556, -0.06852), (-3.019, -0.7071, -0.06984), (-3.17, -0.8315, -0.07145), (-3.341, -0.9239, -0.07328), (-3.528, -0.9808, -0.07527), (-3.722, -1.0, -0.07735), (-3.917, -0.9808, -0.07942), (-4.103, -0.9239, -0.08141), (-4.275, -0.8315, -0.08325), (-4.426, -0.7071, -0.08486), (-4.55, -0.5556, -0.08618), (-4.642, -0.3827, -0.08716), (-4.698, -0.1951, -0.08776), (-4.717, 1.154e-06, -0.08797), (-4.698, 0.1951, -0.08776), (-4.642, 0.3827, -0.08716), (-4.55, 0.5556, -0.08618), (-4.426, 0.7071, -0.08486), (-4.275, 0.8315, -0.08325), (-4.103, 0.9239, -0.08141), (-3.917, 0.9808, -0.07942), (-2.801, 0.9808, -0.1977), (-2.621, 0.9239, -0.1932), (-2.455, 0.8315, -0.1891), (-2.31, 0.7071, -0.1855), (-2.192, 0.5556, -0.1826), (-2.105, 0.3827, -0.1805), (-2.052, 0.1951, -0.1792), (-2.034, 2.643e-07, -0.1787), (-2.052, -0.1951, -0.1792), (-2.105, -0.3827, -0.1805), (-2.192, -0.5556, -0.1826), (-2.31, -0.7071, -0.1855), (-2.455, -0.8315, -0.1891), (-2.621, -0.9239, -0.1932), (-2.801, -0.9808, -0.1977), (-2.989, -1.0, -0.2023), (-3.178, -0.9808, -0.207), (-3.359, -0.9239, -0.2114), (-3.525, -0.8315, -0.2155), (-3.671, -0.7071, -0.2191), (-3.79, -0.5556, -0.2221), (-3.879, -0.3827, -0.2243), (-3.934, -0.1951, -0.2256), (-3.952, 1.154e-06, -0.2261), (-3.934, 0.1951, -0.2256), (-3.879, 0.3827, -0.2243), (-3.79, 0.5556, -0.2221), (-3.671, 0.7071, -0.2191), (-3.525, 0.8315, -0.2155), (-3.359, 0.9239, -0.2114), (-3.178, 0.9808, -0.207), (-2.989, 1.0, -0.2023), (-1.838, 1.0, -0.32), (-1.663, 0.9808, -0.3132), (-1.494, 0.9239, -0.3067), (-1.34, 0.8315, -0.3007), (-1.205, 0.7071, -0.2954), (-1.095, 0.5556, -0.2912), (-1.014, 0.3827, -0.288), (-0.9644, 0.1951, -0.2861), (-0.9478, 2.425e-07, -0.2855), (-0.9644, -0.1951, -0.2861), (-1.014, -0.3827, -0.288), (-1.095, -0.5556, -0.2912), (-1.205, -0.7071, -0.2954), (-1.34, -0.8315, -0.3007), (-1.494, -0.9239, -0.3067), (-1.663, -0.9808, -0.3132), (-1.838, -1.0, -0.32), (-2.013, -0.9808, -0.3268), (-2.182, -0.9239, -0.3334), (-2.337, -0.8315, -0.3394), (-2.473, -0.7071, -0.3447), (-2.584, -0.5556, -0.349), (-2.667, -0.3827, -0.3522), (-2.717, -0.1951, -0.3542), (-2.734, 1.133e-06, -0.3548), (-2.717, 0.1951, -0.3542), (-2.667, 0.3827, -0.3522), (-2.584, 0.5556, -0.349), (-2.473, 0.7071, -0.3447), (-2.337, 0.8315, -0.3394), (-2.182, 0.9239, -0.3334), (-2.013, 0.9808, -0.3268), (-0.305, 0.9808, -0.4294), (-0.1374, 0.9239, -0.4231), (0.01692, 0.8315, -0.4173), (0.152, 0.7071, -0.4122), (0.2627, 0.5556, -0.4081), (0.3446, 0.3827, -0.405), (0.3948, 0.1951, -0.4031), (0.4118, 1.99e-07, -0.4025), (0.3948, -0.1951, -0.4031), (0.3446, -0.3827, -0.405), (0.2627, -0.5556, -0.4081), (0.152, -0.7071, -0.4122), (0.01692, -0.8315, -0.4173), (-0.1374, -0.9239, -0.4231), (-0.305, -0.9808, -0.4294), (-0.4794, -1.0, -0.4359), (-0.6539, -0.9808, -0.4425), (-0.8215, -0.9239, -0.4488), (-0.9759, -0.8315, -0.4546), (-1.111, -0.7071, -0.4597), (-1.222, -0.5556, -0.4639), (-1.304, -0.3827, -0.467), (-1.355, -0.1951, -0.4689), (-1.372, 1.089e-06, -0.4695), (-1.355, 0.1951, -0.4689), (-1.304, 0.3827, -0.467), (-1.222, 0.5556, -0.4639), (-1.111, 0.7071, -0.4597), (-0.9759, 0.8315, -0.4546), (-0.8215, 0.9239, -0.4488), (-0.6539, 0.9808, -0.4425), (-0.4794, 1.0, -0.4359), (0.5336, 1.0, -0.563), (0.7148, 0.9808, -0.5583), (0.8899, 0.9239, -0.5538), (1.052, 0.8315, -0.5496), (1.194, 0.7071, -0.5459), (1.313, 0.5556, -0.5429), (1.402, 0.3827, -0.5406), (1.458, 0.1951, -0.5391), (1.478, 1.216e-07, -0.5386), (1.458, -0.1951, -0.5391), (1.402, -0.3827, -0.5406), (1.313, -0.5556, -0.5429), (1.194, -0.7071, -0.5459), (1.052, -0.8315, -0.5496), (0.8899, -0.9239, -0.5538), (0.7148, -0.9808, -0.5583), (0.5336, -1.0, -0.563), (0.3527, -0.9808, -0.5677), (0.1791, -0.9239, -0.5722), (0.01935, -0.8315, -0.5763), (-0.1208, -0.7071, -0.58), (-0.2356, -0.5556, -0.5829), (-0.3213, -0.3827, -0.5852), (-0.3739, -0.1951, -0.5866), (-0.3919, 1.012e-06, -0.587), (-0.3739, 0.1951, -0.5866), (-0.3213, 0.3827, -0.5852), (-0.2356, 0.5556, -0.5829), (-0.1208, 0.7071, -0.58), (0.01935, 0.8315, -0.5763), (0.1791, 0.9239, -0.5722), (0.3527, 0.9808, -0.5677), (1.094, 0.9808, -0.6834), (1.273, 0.9239, -0.6809), (1.44, 0.8315, -0.6786), (1.588, 0.7071, -0.6766), (1.714, 0.5556, -0.6749), (1.811, 0.3827, -0.6735), (1.875, 0.1951, -0.6726), (1.9, 8.334e-08, -0.6723), (1.875, -0.1951, -0.6726), (1.811, -0.3827, -0.6735), (1.714, -0.5556, -0.6749), (1.588, -0.7071, -0.6766), (1.44, -0.8315, -0.6786), (1.273, -0.9239, -0.6809), (1.094, -0.9808, -0.6834), (0.9102, -1.0, -0.6859), (0.7274, -0.9808, -0.6884), (0.5529, -0.9239, -0.6908), (0.3924, -0.8315, -0.693), (0.2515, -0.7071, -0.6949), (0.1363, -0.5556, -0.6965), (0.04945, -0.3827, -0.6977), (-0.003316, -0.1951, -0.6984), (-0.02208, 9.734e-07, -0.6987), (-0.003316, 0.1951, -0.6984), (0.04946, 0.3827, -0.6977), (0.1363, 0.5556, -0.6965), (0.2515, 0.7071, -0.6949), (0.3924, 0.8315, -0.693), (0.5529, 0.9239, -0.6908), (0.7274, 0.9808, -0.6884), (0.9102, 1.0, -0.6859), (0.8461, 1.0, -0.8107), (1.044, 0.9808, -0.8101), (1.238, 0.9239, -0.8095), (1.417, 0.8315, -0.809), (1.578, 0.7071, -0.8085), (1.713, 0.5556, -0.808), (1.818, 0.3827, -0.8077), (1.888, 0.1951, -0.8074), (1.915, 4.804e-08, -0.8073), (1.888, -0.1951, -0.8074), (1.818, -0.3827, -0.8077), (1.713, -0.5556, -0.808), (1.578, -0.7071, -0.8085), (1.417, -0.8315, -0.809), (1.238, -0.9239, -0.8095), (1.044, -0.9808, -0.8101), (0.8461, -1.0, -0.8107), (0.6486, -0.9808, -0.8113), (0.4602, -0.9239, -0.8119), (0.2871, -0.8315, -0.8124), (0.1349, -0.7071, -0.8129), (0.01055, -0.5556, -0.8133), (-0.08326, -0.3827, -0.8136), (-0.1402, -0.1951, -0.8137), (-0.1605, 9.381e-07, -0.8138), (-0.1402, 0.1951, -0.8137), (-0.08326, 0.3827, -0.8136), (0.01055, 0.5556, -0.8133), (0.1349, 0.7071, -0.8129), (0.2871, 0.8315, -0.8124), (0.4602, 0.9239, -0.8119), (0.6486, 0.9808, -0.8113), (0.6501, 1.599, -0.9362), (0.979, 1.507, -0.9365), (1.283, 1.356, -0.9367), (1.551, 1.153, -0.9369), (1.772, 0.906, -0.9371), (1.94, 0.6241, -0.9372), (2.045, 0.3181, -0.9373), (2.083, -1.056e-07, -0.9373), (2.045, -0.3181, -0.9373), (1.94, -0.6241, -0.9372), (1.772, -0.906, -0.9371), (1.551, -1.153, -0.9369), (1.283, -1.356, -0.9367), (0.979, -1.507, -0.9365), (0.6501, -1.599, -0.9362), (0.3093, -1.631, -0.936), (-0.03113, -1.599, -0.9357), (-0.3576, -1.507, -0.9355), (-0.6583, -1.356, -0.9352), (-0.922, -1.153, -0.935), (-1.138, -0.906, -0.9349), (-1.3, -0.6241, -0.9347), (-1.399, -0.3181, -0.9347), (-1.433, 1.346e-06, -0.9346), (-1.399, 0.3182, -0.9347), (-1.3, 0.6241, -0.9347), (-1.138, 0.906, -0.9349), (-0.922, 1.153, -0.935), (-0.6583, 1.356, -0.9352), (-0.3576, 1.507, -0.9355), (-0.03113, 1.599, -0.9357), (0.3093, 1.631, -0.936)], [], [(544, 1, 3, 545), (545, 3, 5, 546), (546, 5, 7, 547), (547, 7, 9, 548), (548, 9, 11, 549), (549, 11, 13, 550), (550, 13, 15, 551), (551, 15, 17, 552), (552, 17, 19, 553), (553, 19, 21, 554), (554, 21, 23, 555), (555, 23, 25, 556), (556, 25, 27, 557), (557, 27, 29, 558), (558, 29, 31, 559), (559, 31, 33, 560), (560, 33, 35, 561), (561, 35, 37, 562), (562, 37, 39, 563), (563, 39, 41, 564), (564, 41, 43, 565), (565, 43, 45, 566), (566, 45, 47, 567), (567, 47, 49, 568), (568, 49, 51, 569), (569, 51, 53, 570), (570, 53, 55, 571), (571, 55, 57, 572), (572, 57, 59, 573), (573, 59, 61, 574), (3, 1, 63, 61, 59, 57, 55, 53, 51, 49, 47, 45, 43, 41, 39, 37, 35, 33, 31, 29, 27, 25, 23, 21, 19, 17, 15, 13, 11, 9, 7, 5), (574, 61, 63, 575), (575, 63, 1, 544), (0, 2, 4, 6, 8, 10, 12, 14, 16, 18, 20, 22, 24, 26, 28, 30, 32, 34, 36, 38, 40, 42, 44, 46, 48, 50, 52, 54, 56, 58, 60, 62), (831, 95, 64, 800), (830, 94, 95, 831), (829, 93, 94, 830), (828, 92, 93, 829), (827, 91, 92, 828), (826, 90, 91, 827), (825, 89, 90, 826), (824, 88, 89, 825), (823, 87, 88, 824), (822, 86, 87, 823), (821, 85, 86, 822), (820, 84, 85, 821), (819, 83, 84, 820), (818, 82, 83, 819), (817, 81, 82, 818), (816, 80, 81, 817), (815, 79, 80, 816), (814, 78, 79, 815), (813, 77, 78, 814), (812, 76, 77, 813), (811, 75, 76, 812), (810, 74, 75, 811), (809, 73, 74, 810), (808, 72, 73, 809), (807, 71, 72, 808), (806, 70, 71, 807), (805, 69, 70, 806), (804, 68, 69, 805), (803, 67, 68, 804), (802, 66, 67, 803), (801, 65, 66, 802), (800, 64, 65, 801), (928, 127, 96, 929), (929, 96, 97, 930), (930, 97, 98, 931), (931, 98, 99, 932), (932, 99, 100, 933), (933, 100, 101, 934), (934, 101, 102, 935), (935, 102, 103, 936), (936, 103, 104, 937), (937, 104, 105, 938), (938, 105, 106, 939), (939, 106, 107, 940), (940, 107, 108, 941), (941, 108, 109, 942), (942, 109, 110, 943), (943, 110, 111, 944), (944, 111, 112, 945), (945, 112, 113, 946), (946, 113, 114, 947), (947, 114, 115, 948), (948, 115, 116, 949), (949, 116, 117, 950), (950, 117, 118, 951), (951, 118, 119, 952), (952, 119, 120, 953), (953, 120, 121, 954), (954, 121, 122, 955), (955, 122, 123, 956), (956, 123, 124, 957), (957, 124, 125, 958), (958, 125, 126, 959), (959, 126, 127, 928), (864, 128, 129, 865), (865, 129, 130, 866), (866, 130, 131, 867), (867, 131, 132, 868), (868, 132, 133, 869), (869, 133, 134, 870), (870, 134, 135, 871), (871, 135, 136, 872), (872, 136, 137, 873), (873, 137, 138, 874), (874, 138, 139, 875), (875, 139, 140, 876), (876, 140, 141, 877), (877, 141, 142, 878), (878, 142, 143, 879), (879, 143, 144, 880), (880, 144, 145, 881), (881, 145, 146, 882), (882, 146, 147, 883), (883, 147, 148, 884), (884, 148, 149, 885), (885, 149, 150, 886), (886, 150, 151, 887), (887, 151, 152, 888), (888, 152, 153, 889), (889, 153, 154, 890), (890, 154, 155, 891), (891, 155, 156, 892), (892, 156, 157, 893), (893, 157, 158, 894), (894, 158, 159, 895), (895, 159, 128, 864), (1023, 190, 191, 992), (1022, 189, 190, 1023), (1021, 188, 189, 1022), (1020, 187, 188, 1021), (1019, 186, 187, 1020), (1018, 185, 186, 1019), (1017, 184, 185, 1018), (1016, 183, 184, 1017), (1015, 182, 183, 1016), (1014, 181, 182, 1015), (1013, 180, 181, 1014), (1012, 179, 180, 1013), (1011, 178, 179, 1012), (1010, 177, 178, 1011), (1009, 176, 177, 1010), (1008, 175, 176, 1009), (1007, 174, 175, 1008), (1006, 173, 174, 1007), (1005, 172, 173, 1006), (1004, 171, 172, 1005), (1003, 170, 171, 1004), (1002, 169, 170, 1003), (1001, 168, 169, 1002), (1000, 167, 168, 1001), (999, 166, 167, 1000), (998, 165, 166, 999), (997, 164, 165, 998), (996, 163, 164, 997), (995, 162, 163, 996), (994, 161, 162, 995), (993, 160, 161, 994), (992, 191, 160, 993), (703, 223, 192, 672), (702, 222, 223, 703), (701, 221, 222, 702), (700, 220, 221, 701), (699, 219, 220, 700), (698, 218, 219, 699), (697, 217, 218, 698), (696, 216, 217, 697), (695, 215, 216, 696), (694, 214, 215, 695), (693, 213, 214, 694), (692, 212, 213, 693), (691, 211, 212, 692), (690, 210, 211, 691), (689, 209, 210, 690), (688, 208, 209, 689), (687, 207, 208, 688), (686, 206, 207, 687), (685, 205, 206, 686), (684, 204, 205, 685), (683, 203, 204, 684), (682, 202, 203, 683), (681, 201, 202, 682), (680, 200, 201, 681), (679, 199, 200, 680), (678, 198, 199, 679), (677, 197, 198, 678), (676, 196, 197, 677), (675, 195, 196, 676), (674, 194, 195, 675), (673, 193, 194, 674), (672, 192, 193, 673), (736, 255, 224, 737), (737, 224, 225, 738), (738, 225, 226, 739), (739, 226, 227, 740), (740, 227, 228, 741), (741, 228, 229, 742), (742, 229, 230, 743), (743, 230, 231, 744), (744, 231, 232, 745), (745, 232, 233, 746), (746, 233, 234, 747), (747, 234, 235, 748), (748, 235, 236, 749), (749, 236, 237, 750), (750, 237, 238, 751), (751, 238, 239, 752), (752, 239, 240, 753), (753, 240, 241, 754), (754, 241, 242, 755), (755, 242, 243, 756), (756, 243, 244, 757), (757, 244, 245, 758), (758, 245, 246, 759), (759, 246, 247, 760), (760, 247, 248, 761), (761, 248, 249, 762), (762, 249, 250, 763), (763, 250, 251, 764), (764, 251, 252, 765), (765, 252, 253, 766), (766, 253, 254, 767), (767, 254, 255, 736), (639, 287, 256, 608), (638, 286, 287, 639), (637, 285, 286, 638), (636, 284, 285, 637), (635, 283, 284, 636), (634, 282, 283, 635), (633, 281, 282, 634), (632, 280, 281, 633), (631, 279, 280, 632), (630, 278, 279, 631), (629, 277, 278, 630), (628, 276, 277, 629), (627, 275, 276, 628), (626, 274, 275, 627), (625, 273, 274, 626), (624, 272, 273, 625), (623, 271, 272, 624), (622, 270, 271, 623), (621, 269, 270, 622), (620, 268, 269, 621), (619, 267, 268, 620), (618, 266, 267, 619), (617, 265, 266, 618), (616, 264, 265, 617), (615, 263, 264, 616), (614, 262, 263, 615), (613, 261, 262, 614), (612, 260, 261, 613), (611, 259, 260, 612), (610, 258, 259, 611), (609, 257, 258, 610), (608, 256, 257, 609), (1055, 319, 288, 1024), (1024, 288, 289, 1025), (1025, 289, 290, 1026), (1026, 290, 291, 1027), (1027, 291, 292, 1028), (1028, 292, 293, 1029), (1029, 293, 294, 1030), (1030, 294, 295, 1031), (1031, 295, 296, 1032), (1032, 296, 297, 1033), (1033, 297, 298, 1034), (1034, 298, 299, 1035), (1035, 299, 300, 1036), (1036, 300, 301, 1037), (1037, 301, 302, 1038), (1038, 302, 303, 1039), (1039, 303, 304, 1040), (1040, 304, 305, 1041), (1041, 305, 306, 1042), (1042, 306, 307, 1043), (1043, 307, 308, 1044), (1044, 308, 309, 1045), (1045, 309, 310, 1046), (1046, 310, 311, 1047), (1047, 311, 312, 1048), (1048, 312, 313, 1049), (1049, 313, 314, 1050), (1050, 314, 315, 1051), (1051, 315, 316, 1052), (1052, 316, 317, 1053), (1053, 317, 318, 1054), (1054, 318, 319, 1055), (990, 351, 320, 991), (989, 350, 351, 990), (988, 349, 350, 989), (987, 348, 349, 988), (986, 347, 348, 987), (985, 346, 347, 986), (984, 345, 346, 985), (983, 344, 345, 984), (982, 343, 344, 983), (981, 342, 343, 982), (980, 341, 342, 981), (979, 340, 341, 980), (978, 339, 340, 979), (977, 338, 339, 978), (976, 337, 338, 977), (975, 336, 337, 976), (974, 335, 336, 975), (973, 334, 335, 974), (972, 333, 334, 973), (971, 332, 333, 972), (970, 331, 332, 971), (969, 330, 331, 970), (968, 329, 330, 969), (967, 328, 329, 968), (966, 327, 328, 967), (965, 326, 327, 966), (964, 325, 326, 965), (963, 324, 325, 964), (962, 323, 324, 963), (961, 322, 323, 962), (960, 321, 322, 961), (991, 320, 321, 960), (926, 382, 383, 927), (925, 381, 382, 926), (924, 380, 381, 925), (923, 379, 380, 924), (922, 378, 379, 923), (921, 377, 378, 922), (920, 376, 377, 921), (919, 375, 376, 920), (918, 374, 375, 919), (917, 373, 374, 918), (916, 372, 373, 917), (915, 371, 372, 916), (914, 370, 371, 915), (913, 369, 370, 914), (912, 368, 369, 913), (911, 367, 368, 912), (910, 366, 367, 911), (909, 365, 366, 910), (908, 364, 365, 909), (907, 363, 364, 908), (906, 362, 363, 907), (905, 361, 362, 906), (904, 360, 361, 905), (903, 359, 360, 904), (902, 358, 359, 903), (901, 357, 358, 902), (900, 356, 357, 901), (899, 355, 356, 900), (898, 354, 355, 899), (897, 353, 354, 898), (896, 352, 353, 897), (927, 383, 352, 896), (863, 384, 385, 832), (832, 385, 386, 833), (833, 386, 387, 834), (834, 387, 388, 835), (835, 388, 389, 836), (836, 389, 390, 837), (837, 390, 391, 838), (838, 391, 392, 839), (839, 392, 393, 840), (840, 393, 394, 841), (841, 394, 395, 842), (842, 395, 396, 843), (843, 396, 397, 844), (844, 397, 398, 845), (845, 398, 399, 846), (846, 399, 400, 847), (847, 400, 401, 848), (848, 401, 402, 849), (849, 402, 403, 850), (850, 403, 404, 851), (851, 404, 405, 852), (852, 405, 406, 853), (853, 406, 407, 854), (854, 407, 408, 855), (855, 408, 409, 856), (856, 409, 410, 857), (857, 410, 411, 858), (858, 411, 412, 859), (859, 412, 413, 860), (860, 413, 414, 861), (861, 414, 415, 862), (862, 415, 384, 863), (798, 446, 447, 799), (797, 445, 446, 798), (796, 444, 445, 797), (795, 443, 444, 796), (794, 442, 443, 795), (793, 441, 442, 794), (792, 440, 441, 793), (791, 439, 440, 792), (790, 438, 439, 791), (789, 437, 438, 790), (788, 436, 437, 789), (787, 435, 436, 788), (786, 434, 435, 787), (785, 433, 434, 786), (784, 432, 433, 785), (783, 431, 432, 784), (782, 430, 431, 783), (781, 429, 430, 782), (780, 428, 429, 781), (779, 427, 428, 780), (778, 426, 427, 779), (777, 425, 426, 778), (776, 424, 425, 777), (775, 423, 424, 776), (774, 422, 423, 775), (773, 421, 422, 774), (772, 420, 421, 773), (771, 419, 420, 772), (770, 418, 419, 771), (769, 417, 418, 770), (768, 416, 417, 769), (799, 447, 416, 768), (735, 448, 449, 704), (704, 449, 450, 705), (705, 450, 451, 706), (706, 451, 452, 707), (707, 452, 453, 708), (708, 453, 454, 709), (709, 454, 455, 710), (710, 455, 456, 711), (711, 456, 457, 712), (712, 457, 458, 713), (713, 458, 459, 714), (714, 459, 460, 715), (715, 460, 461, 716), (716, 461, 462, 717), (717, 462, 463, 718), (718, 463, 464, 719), (719, 464, 465, 720), (720, 465, 466, 721), (721, 466, 467, 722), (722, 467, 468, 723), (723, 468, 469, 724), (724, 469, 470, 725), (725, 470, 471, 726), (726, 471, 472, 727), (727, 472, 473, 728), (728, 473, 474, 729), (729, 474, 475, 730), (730, 475, 476, 731), (731, 476, 477, 732), (732, 477, 478, 733), (733, 478, 479, 734), (734, 479, 448, 735), (671, 511, 480, 640), (640, 480, 481, 641), (641, 481, 482, 642), (642, 482, 483, 643), (643, 483, 484, 644), (644, 484, 485, 645), (645, 485, 486, 646), (646, 486, 487, 647), (647, 487, 488, 648), (648, 488, 489, 649), (649, 489, 490, 650), (650, 490, 491, 651), (651, 491, 492, 652), (652, 492, 493, 653), (653, 493, 494, 654), (654, 494, 495, 655), (655, 495, 496, 656), (656, 496, 497, 657), (657, 497, 498, 658), (658, 498, 499, 659), (659, 499, 500, 660), (660, 500, 501, 661), (661, 501, 502, 662), (662, 502, 503, 663), (663, 503, 504, 664), (664, 504, 505, 665), (665, 505, 506, 666), (666, 506, 507, 667), (667, 507, 508, 668), (668, 508, 509, 669), (669, 509, 510, 670), (670, 510, 511, 671), (606, 543, 512, 607), (605, 542, 543, 606), (604, 541, 542, 605), (603, 540, 541, 604), (602, 539, 540, 603), (601, 538, 539, 602), (600, 537, 538, 601), (599, 536, 537, 600), (598, 535, 536, 599), (597, 534, 535, 598), (596, 533, 534, 597), (595, 532, 533, 596), (594, 531, 532, 595), (593, 530, 531, 594), (592, 529, 530, 593), (591, 528, 529, 592), (590, 527, 528, 591), (589, 526, 527, 590), (588, 525, 526, 589), (587, 524, 525, 588), (586, 523, 524, 587), (585, 522, 523, 586), (584, 521, 522, 585), (583, 520, 521, 584), (582, 519, 520, 583), (581, 518, 519, 582), (580, 517, 518, 581), (579, 516, 517, 580), (578, 515, 516, 579), (577, 514, 515, 578), (576, 513, 514, 577), (607, 512, 513, 576), (543, 575, 544, 512), (542, 574, 575, 543), (541, 573, 574, 542), (540, 572, 573, 541), (539, 571, 572, 540), (538, 570, 571, 539), (537, 569, 570, 538), (536, 568, 569, 537), (535, 567, 568, 536), (534, 566, 567, 535), (533, 565, 566, 534), (532, 564, 565, 533), (531, 563, 564, 532), (530, 562, 563, 531), (529, 561, 562, 530), (528, 560, 561, 529), (527, 559, 560, 528), (526, 558, 559, 527), (525, 557, 558, 526), (524, 556, 557, 525), (523, 555, 556, 524), (522, 554, 555, 523), (521, 553, 554, 522), (520, 552, 553, 521), (519, 551, 552, 520), (518, 550, 551, 519), (517, 549, 550, 518), (516, 548, 549, 517), (515, 547, 548, 516), (514, 546, 547, 515), (513, 545, 546, 514), (512, 544, 545, 513), (256, 607, 576, 257), (257, 576, 577, 258), (258, 577, 578, 259), (259, 578, 579, 260), (260, 579, 580, 261), (261, 580, 581, 262), (262, 581, 582, 263), (263, 582, 583, 264), (264, 583, 584, 265), (265, 584, 585, 266), (266, 585, 586, 267), (267, 586, 587, 268), (268, 587, 588, 269), (269, 588, 589, 270), (270, 589, 590, 271), (271, 590, 591, 272), (272, 591, 592, 273), (273, 592, 593, 274), (274, 593, 594, 275), (275, 594, 595, 276), (276, 595, 596, 277), (277, 596, 597, 278), (278, 597, 598, 279), (279, 598, 599, 280), (280, 599, 600, 281), (281, 600, 601, 282), (282, 601, 602, 283), (283, 602, 603, 284), (284, 603, 604, 285), (285, 604, 605, 286), (286, 605, 606, 287), (287, 606, 607, 256), (511, 608, 609, 480), (480, 609, 610, 481), (481, 610, 611, 482), (482, 611, 612, 483), (483, 612, 613, 484), (484, 613, 614, 485), (485, 614, 615, 486), (486, 615, 616, 487), (487, 616, 617, 488), (488, 617, 618, 489), (489, 618, 619, 490), (490, 619, 620, 491), (491, 620, 621, 492), (492, 621, 622, 493), (493, 622, 623, 494), (494, 623, 624, 495), (495, 624, 625, 496), (496, 625, 626, 497), (497, 626, 627, 498), (498, 627, 628, 499), (499, 628, 629, 500), (500, 629, 630, 501), (501, 630, 631, 502), (502, 631, 632, 503), (503, 632, 633, 504), (504, 633, 634, 505), (505, 634, 635, 506), (506, 635, 636, 507), (507, 636, 637, 508), (508, 637, 638, 509), (509, 638, 639, 510), (510, 639, 608, 511), (223, 670, 671, 192), (222, 669, 670, 223), (221, 668, 669, 222), (220, 667, 668, 221), (219, 666, 667, 220), (218, 665, 666, 219), (217, 664, 665, 218), (216, 663, 664, 217), (215, 662, 663, 216), (214, 661, 662, 215), (213, 660, 661, 214), (212, 659, 660, 213), (211, 658, 659, 212), (210, 657, 658, 211), (209, 656, 657, 210), (208, 655, 656, 209), (207, 654, 655, 208), (206, 653, 654, 207), (205, 652, 653, 206), (204, 651, 652, 205), (203, 650, 651, 204), (202, 649, 650, 203), (201, 648, 649, 202), (200, 647, 648, 201), (199, 646, 647, 200), (198, 645, 646, 199), (197, 644, 645, 198), (196, 643, 644, 197), (195, 642, 643, 196), (194, 641, 642, 195), (193, 640, 641, 194), (192, 671, 640, 193), (448, 672, 673, 449), (449, 673, 674, 450), (450, 674, 675, 451), (451, 675, 676, 452), (452, 676, 677, 453), (453, 677, 678, 454), (454, 678, 679, 455), (455, 679, 680, 456), (456, 680, 681, 457), (457, 681, 682, 458), (458, 682, 683, 459), (459, 683, 684, 460), (460, 684, 685, 461), (461, 685, 686, 462), (462, 686, 687, 463), (463, 687, 688, 464), (464, 688, 689, 465), (465, 689, 690, 466), (466, 690, 691, 467), (467, 691, 692, 468), (468, 692, 693, 469), (469, 693, 694, 470), (470, 694, 695, 471), (471, 695, 696, 472), (472, 696, 697, 473), (473, 697, 698, 474), (474, 698, 699, 475), (475, 699, 700, 476), (476, 700, 701, 477), (477, 701, 702, 478), (478, 702, 703, 479), (479, 703, 672, 448), (254, 734, 735, 255), (253, 733, 734, 254), (252, 732, 733, 253), (251, 731, 732, 252), (250, 730, 731, 251), (249, 729, 730, 250), (248, 728, 729, 249), (247, 727, 728, 248), (246, 726, 727, 247), (245, 725, 726, 246), (244, 724, 725, 245), (243, 723, 724, 244), (242, 722, 723, 243), (241, 721, 722, 242), (240, 720, 721, 241), (239, 719, 720, 240), (238, 718, 719, 239), (237, 717, 718, 238), (236, 716, 717, 237), (235, 715, 716, 236), (234, 714, 715, 235), (233, 713, 714, 234), (232, 712, 713, 233), (231, 711, 712, 232), (230, 710, 711, 231), (229, 709, 710, 230), (228, 708, 709, 229), (227, 707, 708, 228), (226, 706, 707, 227), (225, 705, 706, 226), (224, 704, 705, 225), (255, 735, 704, 224), (446, 767, 736, 447), (445, 766, 767, 446), (444, 765, 766, 445), (443, 764, 765, 444), (442, 763, 764, 443), (441, 762, 763, 442), (440, 761, 762, 441), (439, 760, 761, 440), (438, 759, 760, 439), (437, 758, 759, 438), (436, 757, 758, 437), (435, 756, 757, 436), (434, 755, 756, 435), (433, 754, 755, 434), (432, 753, 754, 433), (431, 752, 753, 432), (430, 751, 752, 431), (429, 750, 751, 430), (428, 749, 750, 429), (427, 748, 749, 428), (426, 747, 748, 427), (425, 746, 747, 426), (424, 745, 746, 425), (423, 744, 745, 424), (422, 743, 744, 423), (421, 742, 743, 422), (420, 741, 742, 421), (419, 740, 741, 420), (418, 739, 740, 419), (417, 738, 739, 418), (416, 737, 738, 417), (447, 736, 737, 416), (64, 799, 768, 65), (65, 768, 769, 66), (66, 769, 770, 67), (67, 770, 771, 68), (68, 771, 772, 69), (69, 772, 773, 70), (70, 773, 774, 71), (71, 774, 775, 72), (72, 775, 776, 73), (73, 776, 777, 74), (74, 777, 778, 75), (75, 778, 779, 76), (76, 779, 780, 77), (77, 780, 781, 78), (78, 781, 782, 79), (79, 782, 783, 80), (80, 783, 784, 81), (81, 784, 785, 82), (82, 785, 786, 83), (83, 786, 787, 84), (84, 787, 788, 85), (85, 788, 789, 86), (86, 789, 790, 87), (87, 790, 791, 88), (88, 791, 792, 89), (89, 792, 793, 90), (90, 793, 794, 91), (91, 794, 795, 92), (92, 795, 796, 93), (93, 796, 797, 94), (94, 797, 798, 95), (95, 798, 799, 64), (384, 800, 801, 385), (385, 801, 802, 386), (386, 802, 803, 387), (387, 803, 804, 388), (388, 804, 805, 389), (389, 805, 806, 390), (390, 806, 807, 391), (391, 807, 808, 392), (392, 808, 809, 393), (393, 809, 810, 394), (394, 810, 811, 395), (395, 811, 812, 396), (396, 812, 813, 397), (397, 813, 814, 398), (398, 814, 815, 399), (399, 815, 816, 400), (400, 816, 817, 401), (401, 817, 818, 402), (402, 818, 819, 403), (403, 819, 820, 404), (404, 820, 821, 405), (405, 821, 822, 406), (406, 822, 823, 407), (407, 823, 824, 408), (408, 824, 825, 409), (409, 825, 826, 410), (410, 826, 827, 411), (411, 827, 828, 412), (412, 828, 829, 413), (413, 829, 830, 414), (414, 830, 831, 415), (415, 831, 800, 384), (159, 862, 863, 128), (158, 861, 862, 159), (157, 860, 861, 158), (156, 859, 860, 157), (155, 858, 859, 156), (154, 857, 858, 155), (153, 856, 857, 154), (152, 855, 856, 153), (151, 854, 855, 152), (150, 853, 854, 151), (149, 852, 853, 150), (148, 851, 852, 149), (147, 850, 851, 148), (146, 849, 850, 147), (145, 848, 849, 146), (144, 847, 848, 145), (143, 846, 847, 144), (142, 845, 846, 143), (141, 844, 845, 142), (140, 843, 844, 141), (139, 842, 843, 140), (138, 841, 842, 139), (137, 840, 841, 138), (136, 839, 840, 137), (135, 838, 839, 136), (134, 837, 838, 135), (133, 836, 837, 134), (132, 835, 836, 133), (131, 834, 835, 132), (130, 833, 834, 131), (129, 832, 833, 130), (128, 863, 832, 129), (382, 895, 864, 383), (381, 894, 895, 382), (380, 893, 894, 381), (379, 892, 893, 380), (378, 891, 892, 379), (377, 890, 891, 378), (376, 889, 890, 377), (375, 888, 889, 376), (374, 887, 888, 375), (373, 886, 887, 374), (372, 885, 886, 373), (371, 884, 885, 372), (370, 883, 884, 371), (369, 882, 883, 370), (368, 881, 882, 369), (367, 880, 881, 368), (366, 879, 880, 367), (365, 878, 879, 366), (364, 877, 878, 365), (363, 876, 877, 364), (362, 875, 876, 363), (361, 874, 875, 362), (360, 873, 874, 361), (359, 872, 873, 360), (358, 871, 872, 359), (357, 870, 871, 358), (356, 869, 870, 357), (355, 868, 869, 356), (354, 867, 868, 355), (353, 866, 867, 354), (352, 865, 866, 353), (383, 864, 865, 352), (127, 927, 896, 96), (96, 896, 897, 97), (97, 897, 898, 98), (98, 898, 899, 99), (99, 899, 900, 100), (100, 900, 901, 101), (101, 901, 902, 102), (102, 902, 903, 103), (103, 903, 904, 104), (104, 904, 905, 105), (105, 905, 906, 106), (106, 906, 907, 107), (107, 907, 908, 108), (108, 908, 909, 109), (109, 909, 910, 110), (110, 910, 911, 111), (111, 911, 912, 112), (112, 912, 913, 113), (113, 913, 914, 114), (114, 914, 915, 115), (115, 915, 916, 116), (116, 916, 917, 117), (117, 917, 918, 118), (118, 918, 919, 119), (119, 919, 920, 120), (120, 920, 921, 121), (121, 921, 922, 122), (122, 922, 923, 123), (123, 923, 924, 124), (124, 924, 925, 125), (125, 925, 926, 126), (126, 926, 927, 127), (351, 959, 928, 320), (350, 958, 959, 351), (349, 957, 958, 350), (348, 956, 957, 349), (347, 955, 956, 348), (346, 954, 955, 347), (345, 953, 954, 346), (344, 952, 953, 345), (343, 951, 952, 344), (342, 950, 951, 343), (341, 949, 950, 342), (340, 948, 949, 341), (339, 947, 948, 340), (338, 946, 947, 339), (337, 945, 946, 338), (336, 944, 945, 337), (335, 943, 944, 336), (334, 942, 943, 335), (333, 941, 942, 334), (332, 940, 941, 333), (331, 939, 940, 332), (330, 938, 939, 331), (329, 937, 938, 330), (328, 936, 937, 329), (327, 935, 936, 328), (326, 934, 935, 327), (325, 933, 934, 326), (324, 932, 933, 325), (323, 931, 932, 324), (322, 930, 931, 323), (321, 929, 930, 322), (320, 928, 929, 321), (191, 991, 960, 160), (160, 960, 961, 161), (161, 961, 962, 162), (162, 962, 963, 163), (163, 963, 964, 164), (164, 964, 965, 165), (165, 965, 966, 166), (166, 966, 967, 167), (167, 967, 968, 168), (168, 968, 969, 169), (169, 969, 970, 170), (170, 970, 971, 171), (171, 971, 972, 172), (172, 972, 973, 173), (173, 973, 974, 174), (174, 974, 975, 175), (175, 975, 976, 176), (176, 976, 977, 177), (177, 977, 978, 178), (178, 978, 979, 179), (179, 979, 980, 180), (180, 980, 981, 181), (181, 981, 982, 182), (182, 982, 983, 183), (183, 983, 984, 184), (184, 984, 985, 185), (185, 985, 986, 186), (186, 986, 987, 187), (187, 987, 988, 188), (188, 988, 989, 189), (189, 989, 990, 190), (190, 990, 991, 191), (319, 992, 993, 288), (288, 993, 994, 289), (289, 994, 995, 290), (290, 995, 996, 291), (291, 996, 997, 292), (292, 997, 998, 293), (293, 998, 999, 294), (294, 999, 1000, 295), (295, 1000, 1001, 296), (296, 1001, 1002, 297), (297, 1002, 1003, 298), (298, 1003, 1004, 299), (299, 1004, 1005, 300), (300, 1005, 1006, 301), (301, 1006, 1007, 302), (302, 1007, 1008, 303), (303, 1008, 1009, 304), (304, 1009, 1010, 305), (305, 1010, 1011, 306), (306, 1011, 1012, 307), (307, 1012, 1013, 308), (308, 1013, 1014, 309), (309, 1014, 1015, 310), (310, 1015, 1016, 311), (311, 1016, 1017, 312), (312, 1017, 1018, 313), (313, 1018, 1019, 314), (314, 1019, 1020, 315), (315, 1020, 1021, 316), (316, 1021, 1022, 317), (317, 1022, 1023, 318), (318, 1023, 992, 319), (62, 1054, 1055, 0), (60, 1053, 1054, 62), (58, 1052, 1053, 60), (56, 1051, 1052, 58), (54, 1050, 1051, 56), (52, 1049, 1050, 54), (50, 1048, 1049, 52), (48, 1047, 1048, 50), (46, 1046, 1047, 48), (44, 1045, 1046, 46), (42, 1044, 1045, 44), (40, 1043, 1044, 42), (38, 1042, 1043, 40), (36, 1041, 1042, 38), (34, 1040, 1041, 36), (32, 1039, 1040, 34), (30, 1038, 1039, 32), (28, 1037, 1038, 30), (26, 1036, 1037, 28), (24, 1035, 1036, 26), (22, 1034, 1035, 24), (20, 1033, 1034, 22), (18, 1032, 1033, 20), (16, 1031, 1032, 18), (14, 1030, 1031, 16), (12, 1029, 1030, 14), (10, 1028, 1029, 12), (8, 1027, 1028, 10), (6, 1026, 1027, 8), (4, 1025, 1026, 6), (2, 1024, 1025, 4), (0, 1055, 1024, 2)])
me_cylinder.polygons.foreach_set('use_smooth', [True] * 1026)
me_cylinder.use_remesh_preserve_volume = False
me_cylinder.use_remesh_preserve_attributes = False
me_cylinder.use_mirror_vertex_groups = False
me_cylinder.update()

# ---- objects
ob_point = bpy.data.objects.new('Point', light_point)
ob_gora_glowy = bpy.data.objects.new('gora glowy', me_sphere_001)
ob_lisc = bpy.data.objects.new('lisc', me_circle)
ob_lodyga = bpy.data.objects.new('lodyga', me_cylinder)
ob_lamp = bpy.data.objects.new('Lamp', light_lamp)
ob_camera = bpy.data.objects.new('Camera', cam_camera)

# ---- transforms, parenting, visibility, modifiers, constraints
ob_point.location = (-4.551, 0.2721, 5.849)
ob_point.lineart.crease_threshold = 0.0
ob_gora_glowy.location = (-0.7154, 0.0, 7.022)
ob_gora_glowy.rotation_euler = (0.0, 0.08727, 0.0)
ob_gora_glowy.scale = (1.199, 1.2, 1.034)
ob_gora_glowy.lineart.crease_threshold = 0.0
ob_lisc.location = (3.912, 0.0, 3.273)
ob_lisc.scale = (0.8114, 0.5735, 1.0)
ob_lisc.lineart.crease_threshold = 0.0
ob_lodyga.location = (0.0, 0.0, 3.441)
ob_lodyga.scale = (0.25, 0.25, 3.441)
ob_lodyga.hide_viewport = True
ob_lodyga.lineart.crease_threshold = 0.0
ob_lamp.location = (4.076, 1.005, 5.904)
ob_lamp.rotation_euler = (0.6503, 0.05522, 1.866)
ob_lamp.lock_rotations_4d = False
ob_lamp.empty_display_type = 'ARROWS'
ob_lamp.color = (0.0, 0.0, 0.0, 0.0)
ob_lamp.lineart.crease_threshold = 0.0
ob_camera.location = (7.481, -6.508, 5.344)
ob_camera.rotation_euler = (1.109, 0.0, 0.8149)
ob_camera.lock_rotations_4d = False
ob_camera.empty_display_type = 'ARROWS'
ob_camera.color = (0.0, 0.0, 0.0, 0.0)
ob_camera.display_type = 'WIRE'
ob_camera.lineart.crease_threshold = 0.0

# ---- collection membership
col_collection_1.objects.link(ob_point)
col_collection_1.objects.link(ob_gora_glowy)
col_collection_1.objects.link(ob_lisc)
col_collection_1.objects.link(ob_lodyga)
col_collection_1.objects.link(ob_lamp)
col_collection_1.objects.link(ob_camera)

# ---- scene / render settings (as saved in the file)
scene.camera = ob_camera
scene.frame_start = 1; scene.frame_end = 250; scene.frame_set(1)
scene.render.engine = 'BLENDER_EEVEE_NEXT'
scene.render.resolution_percentage = 50
scene.render.dither_intensity = 0.0
scene.cycles.use_denoising = False
scene.cycles.samples = 128
scene.cycles.sampling_pattern = 'TABULATED_SOBOL'
scene.cycles.light_sampling_threshold = 0.0
scene.cycles.use_adaptive_sampling = False
scene.cycles.use_light_tree = False
scene.cycles.blur_glossy = 0.0
scene.cycles.sample_clamp_indirect = 0.0
scene.view_settings.view_transform = 'Standard'
bpy.context.view_layer.update()

